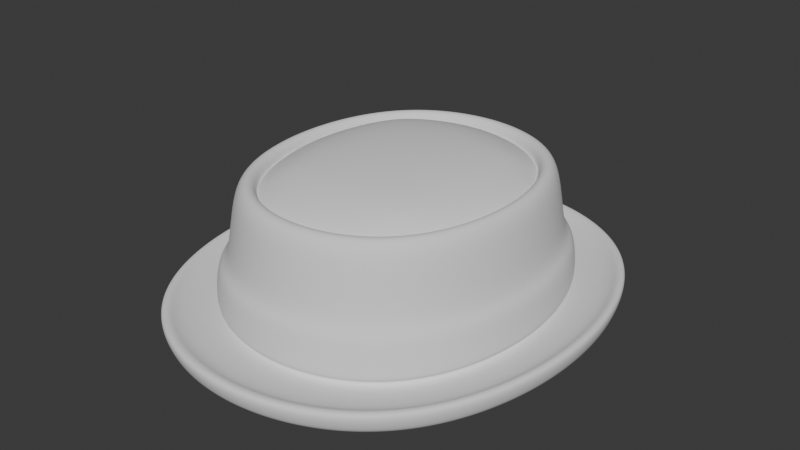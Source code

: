 # Source: PorkPie_HIGHPOLY.blend  (saved by Blender 4.3.34; exported with 4.5.12 LTS)
import bpy
from mathutils import Matrix  # noqa: F401  (used for matrix-valued properties, if any)

bpy.ops.wm.read_factory_settings(use_empty=True)
scene = bpy.context.scene
scene.name = 'Scene'

# ---- world
world_world = bpy.data.worlds.new('World'); scene.world = world_world
world_world.use_nodes = True; world_world.node_tree.nodes.clear()
_N = world_world.node_tree.nodes; _L = world_world.node_tree.links
n0 = _N.new('ShaderNodeOutputWorld'); n0.name = 'World Output'; n0.location = (300, 300)
n1 = _N.new('ShaderNodeBackground'); n1.name = 'Background'; n1.location = (10, 300)
n1.inputs[0].default_value = (0.05088, 0.05088, 0.05088, 1.0)
_L.new(n1.outputs[0], n0.inputs[0])
n0.is_active_output = True
world_world.color = (0.05088, 0.05088, 0.05088)
world_world.use_sun_shadow = False
world_world.sun_shadow_jitter_overblur = 0.0

# ---- meshes
me_porkpie_highpoly = bpy.data.meshes.new('PorkPie_HIGHPOLY')
me_porkpie_highpoly.from_pydata([(-0.06325, 0.07435, 0.006219), (-0.08711, -2.98e-08, 0.006219), (-0.08564, 0.02075, 0.006219), (-0.08112, 0.04064, 0.006219), (-0.07366, 0.05879, 0.006219), (-0.05001, 0.0866, 0.006219), (-0.03457, 0.09537, 0.006219), (-0.01765, 0.1006, 0.006219), (2.384e-07, 0.1024, 0.006219), (-0.06325, -0.07435, 0.006219), (-0.08561, -0.02075, 0.006219), (-0.08112, -0.04064, 0.006219), (-0.07366, -0.05879, 0.006219), (-0.05001, -0.0866, 0.006219), (-0.03457, -0.09537, 0.006219), (-0.01765, -0.1006, 0.006219), (2.384e-07, -0.1024, 0.006219), (0.06325, 0.07435, 0.006219), (0.08711, -2.98e-08, 0.006219), (0.08564, 0.02075, 0.006219), (0.08112, 0.04064, 0.006219), (0.07366, 0.05879, 0.006219), (0.05001, 0.0866, 0.006219), (0.03457, 0.09537, 0.006219), (0.01765, 0.1006, 0.006219), (0.06325, -0.07435, 0.006219), (0.08561, -0.02075, 0.006219), (0.08112, -0.04064, 0.006219), (0.07367, -0.05879, 0.006219), (0.05001, -0.0866, 0.006219), (0.03457, -0.09537, 0.006219), (0.01765, -0.1006, 0.006219), (-0.05854, 0.06881, 0.08361), (-0.08062, -2.98e-08, 0.08361), (-0.07926, 0.0192, 0.08361), (-0.07508, 0.03761, 0.08361), (-0.06818, 0.05441, 0.08361), (-0.04628, 0.08015, 0.08361), (-0.03199, 0.08826, 0.08361), (-0.01634, 0.09314, 0.08361), (2.384e-07, 0.09477, 0.08361), (-0.05854, -0.06881, 0.08361), (-0.07923, -0.0192, 0.08361), (-0.07508, -0.03761, 0.08361), (-0.06818, -0.05441, 0.08361), (-0.04628, -0.08015, 0.08361), (-0.03199, -0.08826, 0.08361), (-0.01634, -0.09314, 0.08361), (2.384e-07, -0.09477, 0.08361), (0.05854, 0.06881, 0.08361), (0.08062, -2.98e-08, 0.08361), (0.07926, 0.0192, 0.08361), (0.07508, 0.03761, 0.08361), (0.06818, 0.05441, 0.08361), (0.04629, 0.08015, 0.08361), (0.03199, 0.08826, 0.08361), (0.01634, 0.09314, 0.08361), (0.05854, -0.06881, 0.08361), (0.07923, -0.0192, 0.08361), (0.07508, -0.03761, 0.08361), (0.06818, -0.05441, 0.08361), (0.04629, -0.08015, 0.08361), (0.03199, -0.08826, 0.08361), (0.01634, -0.09314, 0.08361), (-0.05067, 0.05957, 0.08361), (-0.06979, -2.98e-08, 0.08361), (-0.06861, 0.01662, 0.08361), (-0.06499, 0.03256, 0.08361), (-0.05902, 0.0471, 0.08361), (-0.04007, 0.06938, 0.08361), (-0.02769, 0.0764, 0.08361), (-0.01414, 0.08063, 0.08361), (2.384e-07, 0.08204, 0.08361), (-0.05067, -0.05957, 0.08361), (-0.06859, -0.01662, 0.08361), (-0.06499, -0.03256, 0.08361), (-0.05902, -0.0471, 0.08361), (-0.04007, -0.06938, 0.08361), (-0.02769, -0.0764, 0.08361), (-0.01414, -0.08063, 0.08361), (2.384e-07, -0.08204, 0.08361), (0.05067, 0.05957, 0.08361), (0.06979, -2.98e-08, 0.08361), (0.06861, 0.01662, 0.08361), (0.06499, 0.03256, 0.08361), (0.05902, 0.0471, 0.08361), (0.04007, 0.06938, 0.08361), (0.02769, 0.0764, 0.08361), (0.01414, 0.08063, 0.08361), (0.05067, -0.05957, 0.08361), (0.06859, -0.01662, 0.08361), (0.06499, -0.03256, 0.08361), (0.05902, -0.0471, 0.08361), (0.04007, -0.06938, 0.08361), (0.02769, -0.0764, 0.08361), (0.01414, -0.08063, 0.08361), (-0.05067, 0.05957, 0.07427), (-0.06979, -2.98e-08, 0.07427), (-0.06861, 0.01662, 0.07427), (-0.06499, 0.03256, 0.07427), (-0.05902, 0.0471, 0.07427), (-0.04007, 0.06938, 0.07427), (-0.02769, 0.0764, 0.07427), (-0.01414, 0.08063, 0.07427), (2.384e-07, 0.08204, 0.07427), (-0.05067, -0.05957, 0.07427), (-0.06859, -0.01662, 0.07427), (-0.06499, -0.03256, 0.07427), (-0.05902, -0.0471, 0.07427), (-0.04007, -0.06938, 0.07427), (-0.02769, -0.0764, 0.07427), (-0.01414, -0.08063, 0.07427), (2.384e-07, -0.08204, 0.07427), (0.05067, 0.05957, 0.07427), (0.06979, -2.98e-08, 0.07427), (0.06861, 0.01662, 0.07427), (0.06499, 0.03256, 0.07427), (0.05902, 0.0471, 0.07427), (0.04007, 0.06938, 0.07427), (0.02769, 0.0764, 0.07427), (0.01414, 0.08063, 0.07427), (0.05067, -0.05957, 0.07427), (0.06859, -0.01662, 0.07427), (0.06499, -0.03256, 0.07427), (0.05902, -0.0471, 0.07427), (0.04007, -0.06938, 0.07427), (0.02769, -0.0764, 0.07427), (0.01414, -0.08063, 0.07427), (-0.04048, -0.04759, 0.08653), (-0.04048, 0.04759, 0.08653), (0.04048, -0.04759, 0.08653), (0.04048, 0.04759, 0.08653), (-0.04612, -0.02913, 0.08814), (-0.04905, -2.98e-08, 0.08904), (-0.04612, 0.02913, 0.08814), (-0.02478, 0.05422, 0.08814), (2.384e-07, 0.05766, 0.08904), (0.02478, 0.05422, 0.08814), (0.04612, 0.02913, 0.08814), (0.04905, -2.98e-08, 0.08904), (0.04612, -0.02913, 0.08814), (0.02478, -0.05422, 0.08814), (2.384e-07, -0.05766, 0.08904), (-0.02478, -0.05422, 0.08814), (0.02628, 0.0309, 0.09158), (2.384e-07, 0.03256, 0.09284), (-0.02628, 0.0309, 0.09158), (0.02769, -2.98e-08, 0.09284), (2.384e-07, -2.98e-08, 0.09421), (-0.02769, -2.98e-08, 0.09284), (0.02628, -0.0309, 0.09158), (2.384e-07, -0.03256, 0.09284), (-0.02628, -0.0309, 0.09158), (-0.04808, -0.05653, 0.08032), (-0.04808, 0.05653, 0.08032), (0.04808, 0.05653, 0.08032), (0.04808, -0.05653, 0.08032), (-0.06115, -0.03119, 0.08074), (-0.06559, -2.98e-08, 0.08109), (-0.06115, 0.03119, 0.08074), (-0.02653, 0.0719, 0.08074), (2.384e-07, 0.07711, 0.08109), (0.02653, 0.0719, 0.08074), (0.06116, 0.03119, 0.08074), (0.06559, -2.98e-08, 0.08109), (0.06116, -0.03119, 0.08074), (0.02653, -0.0719, 0.08074), (2.384e-07, -0.07711, 0.08109), (-0.02653, -0.0719, 0.08074), (0.02299, -0.1311, -5.96e-08), (0.04502, -0.1242, -5.96e-08), (0.06513, -0.1128, -5.96e-08), (0.09594, -0.07657, -5.96e-08), (0.1056, -0.05292, -5.96e-08), (0.1115, -0.02702, -5.96e-08), (0.08237, -0.09683, -5.96e-08), (0.02299, 0.1311, -5.96e-08), (0.04502, 0.1242, -5.96e-08), (0.06513, 0.1128, -5.96e-08), (0.09594, 0.07657, -5.96e-08), (0.1056, 0.05292, -5.96e-08), (0.1115, 0.02703, -7.451e-08), (0.1134, -2.98e-08, -5.96e-08), (0.08237, 0.09683, -5.96e-08), (2.384e-07, -0.1334, -5.96e-08), (-0.02299, -0.1311, -5.96e-08), (-0.04502, -0.1242, -5.96e-08), (-0.06513, -0.1128, -5.96e-08), (-0.09594, -0.07657, -5.96e-08), (-0.1056, -0.05292, -5.96e-08), (-0.1115, -0.02702, -5.96e-08), (-0.08237, -0.09683, -5.96e-08), (2.384e-07, 0.1334, -5.96e-08), (-0.02299, 0.1311, -5.96e-08), (-0.04502, 0.1242, -5.96e-08), (-0.06513, 0.1128, -5.96e-08), (-0.09594, 0.07657, -5.96e-08), (-0.1056, 0.05292, -5.96e-08), (-0.1115, 0.02703, -7.451e-08), (-0.1134, -2.98e-08, -5.96e-08), (-0.08237, 0.09683, -5.96e-08), (0.04366, -0.1205, 0.01142), (0.0223, -0.1271, 0.01142), (2.384e-07, -0.1293, 0.01142), (-0.0223, -0.1271, 0.01142), (-0.04366, -0.1205, 0.01142), (-0.06317, -0.1094, 0.01142), (-0.07989, -0.09392, 0.01142), (-0.09305, -0.07426, 0.01142), (-0.1025, -0.05133, 0.01142), (-0.1081, -0.02621, 0.01142), (-0.11, -2.98e-08, 0.01142), (-0.1082, 0.02621, 0.01142), (-0.1025, 0.05133, 0.01142), (-0.09305, 0.07426, 0.01142), (-0.07989, 0.09392, 0.01142), (-0.06317, 0.1094, 0.01142), (-0.04366, 0.1205, 0.01142), (-0.0223, 0.1271, 0.01142), (2.384e-07, 0.1293, 0.01142), (0.0223, 0.1271, 0.01142), (0.04366, 0.1205, 0.01142), (0.06317, 0.1094, 0.01142), (0.07989, 0.09392, 0.01142), (0.09305, 0.07426, 0.01142), (0.1025, 0.05133, 0.01142), (0.1082, 0.02621, 0.01142), (0.11, -2.98e-08, 0.01142), (0.1081, -0.02621, 0.01142), (0.1025, -0.05133, 0.01142), (0.09305, -0.07426, 0.01142), (0.07989, -0.09392, 0.01142), (0.06317, -0.1094, 0.01142), (0.02312, -0.1318, 0.01693), (0.04528, -0.1249, 0.01693), (0.06551, -0.1134, 0.01693), (0.09649, -0.07701, 0.01693), (0.1063, -0.05323, 0.01693), (0.1121, -0.02718, 0.01693), (0.08285, -0.09739, 0.01693), (0.02312, 0.1318, 0.01693), (0.04528, 0.1249, 0.01693), (0.06551, 0.1134, 0.01693), (0.09649, 0.07701, 0.01693), (0.1063, 0.05323, 0.01693), (0.1122, 0.02718, 0.01693), (0.1141, -2.98e-08, 0.01693), (0.08285, 0.09739, 0.01693), (2.384e-07, -0.1341, 0.01693), (-0.02312, -0.1318, 0.01693), (-0.04528, -0.1249, 0.01693), (-0.06551, -0.1134, 0.01693), (-0.09649, -0.07701, 0.01693), (-0.1063, -0.05323, 0.01693), (-0.1121, -0.02718, 0.01693), (-0.08285, -0.09739, 0.01693), (2.384e-07, 0.1341, 0.01693), (-0.02312, 0.1318, 0.01693), (-0.04528, 0.1249, 0.01693), (-0.06551, 0.1134, 0.01693), (-0.09649, 0.07701, 0.01693), (-0.1063, 0.05323, 0.01693), (-0.1122, 0.02718, 0.01693), (-0.1141, -2.98e-08, 0.01693), (-0.08285, 0.09739, 0.01693), (-0.08671, 0.1019, 0.01693), (-0.1194, -2.98e-08, 0.01693), (-0.1174, 0.02845, 0.01693), (-0.1112, 0.05571, 0.01693), (-0.101, 0.0806, 0.01693), (-0.06856, 0.1187, 0.01693), (-0.04739, 0.1307, 0.01693), (-0.0242, 0.138, 0.01693), (2.384e-07, 0.1404, 0.01693), (-0.08671, -0.1019, 0.01693), (-0.1174, -0.02845, 0.01693), (-0.1112, -0.05571, 0.01693), (-0.101, -0.0806, 0.01693), (-0.06856, -0.1187, 0.01693), (-0.04739, -0.1307, 0.01693), (-0.0242, -0.138, 0.01693), (2.384e-07, -0.1404, 0.01693), (0.08671, 0.1019, 0.01693), (0.1194, -2.98e-08, 0.01693), (0.1174, 0.02845, 0.01693), (0.1112, 0.05571, 0.01693), (0.101, 0.0806, 0.01693), (0.06856, 0.1187, 0.01693), (0.04739, 0.1307, 0.01693), (0.0242, 0.138, 0.01693), (0.08671, -0.1019, 0.01693), (0.1174, -0.02845, 0.01693), (0.1112, -0.05571, 0.01693), (0.101, -0.0806, 0.01693), (0.06856, -0.1187, 0.01693), (0.04739, -0.1307, 0.01693), (0.0242, -0.138, 0.01693), (-0.1157, -0.02804, 0.007918), (-0.1096, -0.05492, 0.007918), (-0.09956, -0.07946, 0.007918), (-0.08548, -0.1005, 0.007918), (-0.06759, -0.117, 0.007918), (-0.04672, -0.1289, 0.007918), (-0.02385, -0.136, 0.007918), (2.384e-07, -0.1384, 0.007918), (0.02386, -0.136, 0.007918), (0.04672, -0.1289, 0.007918), (0.06759, -0.117, 0.007918), (0.08548, -0.1005, 0.007918), (0.09956, -0.07946, 0.007918), (0.1096, -0.05492, 0.007918), (0.1157, -0.02804, 0.007918), (0.1177, -2.98e-08, 0.007918), (0.1157, 0.02805, 0.007918), (0.1096, 0.05492, 0.007918), (0.09956, 0.07946, 0.007918), (0.08548, 0.1005, 0.007918), (0.06759, 0.117, 0.007918), (0.04672, 0.1289, 0.007918), (0.02386, 0.136, 0.007918), (2.384e-07, 0.1384, 0.007918), (-0.02386, 0.136, 0.007918), (-0.04672, 0.1289, 0.007918), (-0.06759, 0.117, 0.007918), (-0.08548, 0.1005, 0.007918), (-0.09956, 0.07946, 0.007918), (-0.1096, 0.05492, 0.007918), (-0.1157, 0.02805, 0.007918), (-0.1177, -2.98e-08, 0.007918), (-0.05692, 0.06692, -5.96e-08), (-0.0784, -2.98e-08, -5.96e-08), (-0.07708, 0.01868, -5.96e-08), (-0.07301, 0.03657, -5.96e-08), (-0.0663, 0.05291, -5.96e-08), (-0.04501, 0.07794, -5.96e-08), (-0.03111, 0.08583, -5.96e-08), (-0.01589, 0.09058, -5.96e-08), (2.384e-07, 0.09216, -5.96e-08), (-0.05692, -0.06692, -5.96e-08), (-0.07705, -0.01868, -5.96e-08), (-0.07301, -0.03657, -5.96e-08), (-0.0663, -0.05291, -5.96e-08), (-0.04501, -0.07794, -5.96e-08), (-0.03111, -0.08583, -5.96e-08), (-0.01589, -0.09058, -5.96e-08), (2.384e-07, -0.09216, -5.96e-08), (0.05692, 0.06692, -5.96e-08), (0.0784, -2.98e-08, -5.96e-08), (0.07708, 0.01868, -5.96e-08), (0.07301, 0.03657, -5.96e-08), (0.0663, 0.05291, -5.96e-08), (0.04501, 0.07794, -5.96e-08), (0.03111, 0.08583, -5.96e-08), (0.01589, 0.09058, -5.96e-08), (0.05692, -0.06692, -5.96e-08), (0.07705, -0.01868, -5.96e-08), (0.07301, -0.03657, -5.96e-08), (0.0663, -0.05291, -5.96e-08), (0.04501, -0.07794, -5.96e-08), (0.03111, -0.08583, -5.96e-08), (0.01589, -0.09058, -5.96e-08), (0.03702, 0.1009, 0.0128), (0.03615, 0.09852, 0.03918), (-0.09329, -5.037e-06, 0.01269), (-0.09108, -5.037e-06, 0.03908), (0.01888, 0.1066, 0.01281), (0.01843, 0.104, 0.03918), (2.384e-07, 0.1059, 0.03918), (2.384e-07, 0.1085, 0.01281), (-0.09173, -0.02161, 0.01269), (-0.08955, -0.02108, 0.03908), (0.06796, 0.07827, 0.01276), (0.06636, 0.07637, 0.03914), (0.0524, 0.08929, 0.03916), (0.05366, 0.0915, 0.01279), (-0.08703, -0.04242, 0.01271), (-0.08497, -0.04138, 0.03909), (0.09108, -5.037e-06, 0.03908), (0.09329, -4.798e-06, 0.01269), (-0.07913, -0.06161, 0.01273), (-0.07727, -0.0601, 0.03912), (-0.06636, -0.07637, 0.03914), (-0.06796, -0.07827, 0.01276), (0.08955, -0.02108, 0.03908), (0.09173, -0.02161, 0.01269), (-0.05366, -0.0915, 0.01279), (-0.0524, -0.08929, 0.03916), (-0.03615, -0.09852, 0.03918), (-0.03702, -0.1009, 0.0128), (0.07913, -0.06161, 0.01273), (0.07727, -0.0601, 0.03912), (0.08497, -0.04138, 0.03909), (0.08703, -0.04242, 0.01271), (-0.03437, -0.09483, 0.01203), (-0.0335, -0.09241, 0.0384), (-0.0171, -0.09752, 0.0384), (-0.01755, -0.1001, 0.01203), (-0.08516, 0.02063, 0.01202), (-0.08298, 0.02011, 0.03841), (-0.08441, -2.98e-08, 0.03841), (-0.08662, -2.98e-08, 0.01202), (0.0629, -0.07394, 0.01203), (0.06129, -0.07205, 0.03841), (0.07138, -0.05697, 0.03841), (0.07325, -0.05846, 0.01203), (2.384e-07, -0.09923, 0.0384), (2.384e-07, -0.1018, 0.01203), (-0.08067, 0.04041, 0.01202), (-0.07861, 0.03938, 0.03841), (0.03437, -0.09483, 0.01203), (0.0335, -0.09241, 0.0384), (0.04846, -0.08391, 0.0384), (0.04973, -0.08611, 0.01203), (-0.0629, -0.07394, 0.01203), (-0.06129, -0.07205, 0.03841), (-0.04846, -0.08391, 0.0384), (-0.04973, -0.08611, 0.01203), (-0.07325, 0.05846, 0.01203), (-0.07138, 0.05697, 0.03841), (0.01755, -0.1001, 0.01203), (0.0171, -0.09752, 0.0384), (0.08662, -2.98e-08, 0.01202), (0.08441, -2.98e-08, 0.03841), (0.08299, 0.02011, 0.03841), (0.08516, 0.02063, 0.01202), (-0.0629, 0.07394, 0.01203), (-0.06129, 0.07205, 0.03841), (0.07861, 0.03938, 0.03841), (0.08067, 0.04041, 0.01202), (-0.03437, 0.09483, 0.01203), (-0.0335, 0.09241, 0.0384), (-0.04846, 0.08391, 0.0384), (-0.04973, 0.08611, 0.01203), (0.07138, 0.05697, 0.03841), (0.07325, 0.05846, 0.01203), (-0.01755, 0.1001, 0.01203), (-0.0171, 0.09752, 0.0384), (0.06129, 0.07205, 0.03841), (0.0629, 0.07394, 0.01203), (2.384e-07, 0.1018, 0.01203), (2.384e-07, 0.09923, 0.0384), (0.04973, 0.08611, 0.01203), (0.04846, 0.08391, 0.0384), (0.0335, 0.09241, 0.0384), (0.03437, 0.09483, 0.01203), (0.0171, 0.09752, 0.0384), (0.01755, 0.1001, 0.01203), (-0.08296, -0.02011, 0.03841), (-0.08513, -0.02063, 0.01202), (-0.07861, -0.03938, 0.03841), (-0.08067, -0.04041, 0.01202), (-0.07138, -0.05697, 0.03841), (-0.07325, -0.05846, 0.01203), (0.08513, -0.02063, 0.01202), (0.08296, -0.02011, 0.03841), (0.08067, -0.04041, 0.01202), (0.07861, -0.03938, 0.03841), (-0.06796, 0.07827, 0.01276), (-0.06636, 0.07637, 0.03914), (-0.0524, 0.08929, 0.03916), (-0.05366, 0.09149, 0.01279), (-0.01888, 0.1066, 0.01281), (-0.01843, 0.104, 0.03918), (0.07727, 0.0601, 0.03912), (0.07913, 0.06161, 0.01273), (-0.03702, 0.1009, 0.0128), (-0.03615, 0.09852, 0.03918), (0.08497, 0.04138, 0.03909), (0.08703, 0.04243, 0.01271), (0.06796, -0.07827, 0.01276), (0.06636, -0.07637, 0.03914), (0.0524, -0.08929, 0.03916), (0.05366, -0.0915, 0.01279), (0.08958, 0.02108, 0.03908), (0.09176, 0.02161, 0.01269), (0.01888, -0.1066, 0.01281), (0.01843, -0.104, 0.03918), (2.384e-07, -0.1059, 0.03918), (2.384e-07, -0.1085, 0.01281), (-0.07913, 0.06161, 0.01273), (-0.07727, 0.0601, 0.03912), (0.03702, -0.1009, 0.0128), (0.03615, -0.09852, 0.03918), (-0.08703, 0.04243, 0.01271), (-0.08497, 0.04138, 0.03909), (-0.09176, 0.02161, 0.01269), (-0.08958, 0.02108, 0.03908), (-0.01843, -0.104, 0.03918), (-0.01888, -0.1066, 0.01281), (-0.04674, 0.05702, 0.06731), (-0.06481, 6.133e-06, 0.06731), (-0.06367, 0.01621, 0.06731), (-0.06017, 0.03162, 0.06731), (-0.05448, 0.04546, 0.06731), (-0.03705, 0.06599, 0.06731), (-0.0257, 0.07243, 0.06731), (-0.01316, 0.07634, 0.06731), (2.384e-07, 0.07766, 0.06731), (-0.04674, -0.05702, 0.06731), (-0.06364, -0.01621, 0.06731), (-0.06016, -0.03163, 0.06731), (-0.05448, -0.04546, 0.06731), (-0.03705, -0.06599, 0.06731), (-0.0257, -0.07243, 0.06731), (-0.01316, -0.07634, 0.06731), (2.384e-07, -0.07766, 0.06731), (0.04675, 0.05702, 0.06731), (0.06481, 6.076e-06, 0.06731), (0.06367, 0.01621, 0.06731), (0.06017, 0.03162, 0.06731), (0.05448, 0.04546, 0.06731), (0.03706, 0.06599, 0.06731), (0.0257, 0.07243, 0.06731), (0.01316, 0.07634, 0.06731), (0.04675, -0.05702, 0.06731), (0.06364, -0.01621, 0.06731), (0.06016, -0.03163, 0.06731), (0.05448, -0.04546, 0.06731), (0.03706, -0.06599, 0.06731), (0.0257, -0.07243, 0.06731), (0.01316, -0.07634, 0.06731), (4.768e-07, -8.824e-08, 0.06731), (-0.07326, -3.365e-08, 0.06731), (-0.07202, 0.01745, 0.06731), (-0.06823, 0.03418, 0.06731), (-0.06195, 0.04945, 0.06731), (-0.05319, 0.06253, 0.06731), (-0.04206, 0.07283, 0.06731), (-0.02907, 0.0802, 0.06731), (-0.01484, 0.08464, 0.06731), (2.384e-07, 0.08612, 0.06731), (-0.072, -0.01745, 0.06731), (-0.06823, -0.03418, 0.06731), (-0.06195, -0.04945, 0.06731), (-0.05319, -0.06253, 0.06731), (-0.02907, -0.08021, 0.06731), (-0.04206, -0.07283, 0.06731), (-0.01484, -0.08464, 0.06731), (2.384e-07, -0.08612, 0.06731), (0.07202, 0.01745, 0.06731), (0.07326, -3.365e-08, 0.06731), (0.06823, 0.03418, 0.06731), (0.06195, 0.04945, 0.06731), (0.05319, 0.06253, 0.06731), (0.02907, 0.0802, 0.06731), (0.04206, 0.07283, 0.06731), (0.01485, 0.08464, 0.06731), (0.072, -0.01745, 0.06731), (0.06823, -0.03418, 0.06731), (0.06195, -0.04945, 0.06731), (0.05319, -0.06253, 0.06731), (0.04206, -0.07283, 0.06731), (0.02907, -0.08021, 0.06731), (0.01485, -0.08464, 0.06731)], [], [(395, 405, 48, 47), (399, 447, 42, 33), (403, 456, 59, 60), (15, 16, 406, 396), (3, 2, 397, 407), (9, 13, 416, 413), (0, 4, 417, 425), (30, 29, 412, 409), (31, 30, 409, 419), (423, 427, 52, 51), (18, 19, 424, 421), (16, 31, 419, 406), (19, 20, 428, 424), (433, 437, 49, 53), (29, 25, 401, 412), (20, 21, 434, 428), (7, 6, 429, 435), (21, 17, 438, 434), (437, 442, 54, 49), (443, 445, 56, 55), (427, 433, 53, 52), (23, 24, 446, 444), (1, 10, 448, 400), (22, 23, 444, 441), (10, 11, 450, 448), (17, 22, 441, 438), (11, 12, 452, 450), (26, 18, 421, 453), (12, 9, 413, 452), (391, 390, 389, 392), (13, 14, 393, 416), (28, 27, 455, 404), (53, 49, 81, 85), (40, 39, 71, 72), (54, 55, 87, 86), (37, 32, 64, 69), (55, 56, 88, 87), (33, 42, 74, 65), (56, 40, 72, 88), (42, 43, 75, 74), (49, 54, 86, 81), (43, 44, 76, 75), (58, 50, 82, 90), (44, 41, 73, 76), (59, 58, 90, 91), (45, 46, 78, 77), (60, 59, 91, 92), (46, 47, 79, 78), (34, 33, 65, 66), (57, 60, 92, 89), (47, 48, 80, 79), (35, 34, 66, 67), (62, 61, 93, 94), (41, 45, 77, 73), (36, 35, 67, 68), (63, 62, 94, 95), (50, 51, 83, 82), (32, 36, 68, 64), (48, 63, 95, 80), (51, 52, 84, 83), (38, 37, 69, 70), (61, 57, 89, 93), (52, 53, 85, 84), (39, 38, 70, 71), (74, 75, 107, 106), (81, 86, 118, 113), (75, 76, 108, 107), (90, 82, 114, 122), (76, 73, 105, 108), (91, 90, 122, 123), (77, 78, 110, 109), (92, 91, 123, 124), (78, 79, 111, 110), (66, 65, 97, 98), (89, 92, 124, 121), (79, 80, 112, 111), (67, 66, 98, 99), (94, 93, 125, 126), (73, 77, 109, 105), (68, 67, 99, 100), (95, 94, 126, 127), (82, 83, 115, 114), (64, 68, 100, 96), (80, 95, 127, 112), (83, 84, 116, 115), (70, 69, 101, 102), (93, 89, 121, 125), (84, 85, 117, 116), (71, 70, 102, 103), (85, 81, 113, 117), (72, 71, 103, 104), (86, 87, 119, 118), (69, 64, 96, 101), (87, 88, 120, 119), (65, 74, 106, 97), (88, 72, 104, 120), (158, 133, 134, 159), (159, 134, 129, 154), (157, 153, 128, 132), (135, 136, 161, 160), (162, 137, 131, 155), (161, 136, 137, 162), (129, 135, 160, 154), (138, 139, 164, 163), (165, 140, 130, 156), (164, 139, 140, 165), (131, 138, 163, 155), (141, 142, 167, 166), (168, 143, 128, 153), (167, 142, 143, 168), (130, 141, 166, 156), (135, 146, 145, 136), (144, 145, 148, 147), (145, 146, 149, 148), (138, 144, 147, 139), (147, 148, 151, 150), (148, 149, 152, 151), (139, 147, 150, 140), (135, 129, 134, 146), (152, 132, 128, 143), (140, 150, 141, 130), (137, 144, 138, 131), (151, 152, 143, 142), (150, 151, 142, 141), (149, 133, 132, 152), (146, 134, 133, 149), (136, 145, 144, 137), (0, 5, 216, 215), (4, 0, 215, 214), (3, 4, 214, 213), (2, 3, 213, 212), (1, 2, 212, 211), (10, 1, 211, 210), (11, 10, 210, 209), (12, 11, 209, 208), (9, 12, 208, 207), (13, 9, 207, 206), (14, 13, 206, 205), (15, 14, 205, 204), (16, 15, 204, 203), (31, 16, 203, 202), (30, 31, 202, 201), (218, 217, 6, 7), (232, 201, 234, 235), (231, 232, 235, 239), (230, 231, 239, 236), (229, 230, 236, 237), (228, 229, 237, 238), (227, 228, 238, 246), (226, 227, 246, 245), (225, 226, 245, 244), (224, 225, 244, 243), (223, 224, 243, 247), (222, 223, 247, 242), (221, 222, 242, 241), (220, 221, 241, 240), (219, 220, 240, 256), (218, 219, 256, 257), (217, 218, 257, 258), (216, 217, 258, 259), (215, 216, 259, 264), (214, 215, 264, 260), (213, 214, 260, 261), (212, 213, 261, 262), (211, 212, 262, 263), (210, 211, 263, 254), (209, 210, 254, 253), (208, 209, 253, 252), (207, 208, 252, 255), (206, 207, 255, 251), (205, 206, 251, 250), (204, 205, 250, 249), (203, 204, 249, 248), (202, 203, 248, 233), (201, 202, 233, 234), (274, 255, 252, 277), (283, 246, 238, 291), (277, 252, 253, 276), (287, 242, 247, 282), (276, 253, 254, 275), (273, 256, 240, 289), (275, 254, 263, 266), (289, 240, 241, 288), (265, 264, 259, 270), (288, 241, 242, 287), (272, 257, 256, 273), (282, 247, 243, 286), (271, 258, 257, 272), (286, 243, 244, 285), (290, 239, 235, 294), (270, 259, 258, 271), (285, 244, 245, 284), (296, 233, 248, 281), (269, 260, 264, 265), (284, 245, 246, 283), (295, 234, 233, 296), (268, 261, 260, 269), (278, 251, 255, 274), (294, 235, 234, 295), (267, 262, 261, 268), (281, 248, 249, 280), (293, 236, 239, 290), (266, 263, 262, 267), (280, 249, 250, 279), (292, 237, 236, 293), (279, 250, 251, 278), (291, 238, 237, 292), (219, 218, 7, 8), (220, 219, 8, 24), (221, 220, 24, 23), (222, 221, 23, 22), (223, 222, 22, 17), (224, 223, 17, 21), (225, 224, 21, 20), (226, 225, 20, 19), (227, 226, 19, 18), (228, 227, 18, 26), (229, 228, 26, 27), (230, 229, 27, 28), (231, 230, 28, 25), (232, 231, 25, 29), (201, 232, 29, 30), (297, 298, 276, 275), (298, 299, 277, 276), (299, 300, 274, 277), (300, 301, 278, 274), (301, 302, 279, 278), (302, 303, 280, 279), (303, 304, 281, 280), (304, 305, 296, 281), (305, 306, 295, 296), (306, 307, 294, 295), (307, 308, 290, 294), (308, 309, 293, 290), (309, 310, 292, 293), (310, 311, 291, 292), (311, 312, 283, 291), (312, 313, 284, 283), (313, 314, 285, 284), (314, 315, 286, 285), (315, 316, 282, 286), (316, 317, 287, 282), (317, 318, 288, 287), (318, 319, 289, 288), (319, 320, 273, 289), (320, 321, 272, 273), (321, 322, 271, 272), (322, 323, 270, 271), (323, 324, 265, 270), (324, 325, 269, 265), (325, 326, 268, 269), (326, 327, 267, 268), (327, 328, 266, 267), (328, 297, 275, 266), (199, 190, 297, 328), (198, 199, 328, 327), (197, 198, 327, 326), (196, 197, 326, 325), (200, 196, 325, 324), (195, 200, 324, 323), (194, 195, 323, 322), (193, 194, 322, 321), (192, 193, 321, 320), (176, 192, 320, 319), (177, 176, 319, 318), (178, 177, 318, 317), (183, 178, 317, 316), (179, 183, 316, 315), (180, 179, 315, 314), (181, 180, 314, 313), (182, 181, 313, 312), (174, 182, 312, 311), (173, 174, 311, 310), (172, 173, 310, 309), (175, 172, 309, 308), (171, 175, 308, 307), (170, 171, 307, 306), (169, 170, 306, 305), (184, 169, 305, 304), (185, 184, 304, 303), (186, 185, 303, 302), (187, 186, 302, 301), (191, 187, 301, 300), (188, 191, 300, 299), (189, 188, 299, 298), (190, 189, 298, 297), (190, 339, 340, 189), (189, 340, 341, 188), (188, 341, 338, 191), (191, 338, 342, 187), (187, 342, 343, 186), (186, 343, 344, 185), (185, 344, 345, 184), (184, 345, 360, 169), (169, 360, 359, 170), (170, 359, 358, 171), (171, 358, 354, 175), (175, 354, 357, 172), (172, 357, 356, 173), (173, 356, 355, 174), (174, 355, 347, 182), (182, 347, 348, 181), (181, 348, 349, 180), (180, 349, 350, 179), (179, 350, 346, 183), (183, 346, 351, 178), (178, 351, 352, 177), (177, 352, 353, 176), (176, 353, 337, 192), (192, 337, 336, 193), (193, 336, 335, 194), (194, 335, 334, 195), (195, 334, 329, 200), (200, 329, 333, 196), (196, 333, 332, 197), (197, 332, 331, 198), (198, 331, 330, 199), (199, 330, 339, 190), (405, 420, 63, 48), (394, 395, 47, 46), (456, 454, 58, 59), (414, 415, 45, 41), (422, 423, 51, 50), (27, 26, 453, 455), (24, 8, 439, 446), (449, 451, 44, 43), (445, 440, 40, 56), (25, 28, 404, 401), (447, 449, 43, 42), (431, 426, 32, 37), (442, 443, 55, 54), (440, 436, 39, 40), (8, 7, 435, 439), (430, 431, 37, 38), (6, 5, 432, 429), (402, 403, 60, 57), (436, 430, 38, 39), (5, 0, 425, 432), (4, 3, 407, 417), (426, 418, 36, 32), (454, 422, 50, 58), (410, 411, 61, 62), (418, 408, 35, 36), (451, 414, 41, 44), (420, 410, 62, 63), (398, 399, 33, 34), (2, 1, 400, 397), (411, 402, 57, 61), (408, 398, 34, 35), (415, 394, 46, 45), (430, 436, 462, 466), (438, 441, 374, 371), (419, 409, 481, 475), (434, 438, 371, 464), (410, 420, 476, 482), (442, 437, 372, 373), (437, 433, 463, 372), (421, 424, 474, 378), (450, 452, 379, 375), (439, 435, 461, 368), (423, 422, 377, 473), (436, 440, 367, 462), (425, 417, 479, 457), (451, 449, 376, 380), (418, 426, 458, 480), (453, 421, 378, 384), (441, 444, 361, 374), (393, 396, 488, 388), (422, 454, 383, 377), (443, 442, 373, 362), (406, 419, 475, 478), (395, 394, 387, 487), (432, 425, 457, 460), (397, 400, 363, 485), (452, 413, 382, 379), (420, 405, 477, 476), (399, 398, 486, 364), (426, 431, 459, 458), (401, 404, 389, 469), (414, 451, 380, 381), (424, 428, 468, 474), (403, 402, 470, 390), (14, 15, 396, 393), (387, 386, 385, 388), (383, 391, 392, 384), (381, 380, 379, 382), (377, 383, 384, 378), (380, 376, 375, 379), (373, 372, 371, 374), (376, 370, 369, 375), (367, 366, 365, 368), (370, 364, 363, 369), (366, 362, 361, 365), (458, 459, 460, 457), (362, 373, 374, 361), (462, 367, 368, 461), (372, 463, 464, 371), (466, 462, 461, 465), (463, 467, 468, 464), (470, 471, 472, 469), (459, 466, 465, 460), (467, 473, 474, 468), (476, 477, 478, 475), (480, 458, 457, 479), (473, 377, 378, 474), (482, 476, 475, 481), (484, 480, 479, 483), (386, 381, 382, 385), (471, 482, 481, 472), (486, 484, 483, 485), (477, 487, 488, 478), (390, 470, 469, 389), (364, 486, 485, 363), (487, 387, 388, 488), (449, 447, 370, 376), (408, 418, 480, 484), (435, 429, 465, 461), (417, 407, 483, 479), (433, 427, 467, 463), (448, 450, 375, 369), (456, 403, 390, 391), (415, 414, 381, 386), (413, 416, 385, 382), (428, 434, 464, 468), (440, 445, 366, 367), (404, 455, 392, 389), (411, 410, 482, 471), (409, 412, 472, 481), (402, 411, 471, 470), (446, 439, 368, 365), (394, 415, 386, 387), (447, 399, 364, 370), (398, 408, 484, 486), (412, 401, 469, 472), (416, 393, 388, 385), (407, 397, 485, 483), (431, 430, 466, 459), (400, 448, 369, 363), (405, 395, 487, 477), (429, 432, 460, 465), (445, 443, 362, 366), (454, 456, 391, 383), (427, 423, 473, 467), (455, 453, 384, 392), (396, 406, 478, 488), (444, 446, 365, 361), (5, 6, 217, 216), (132, 133, 158, 157), (97, 158, 98), (98, 159, 99), (159, 100, 99), (100, 154, 96), (154, 101, 96), (101, 160, 102), (160, 103, 102), (103, 161, 104), (104, 161, 120), (120, 162, 119), (119, 162, 118), (118, 155, 113), (113, 155, 117), (117, 163, 116), (116, 163, 115), (115, 164, 114), (164, 122, 114), (122, 165, 123), (165, 124, 123), (124, 156, 121), (156, 125, 121), (125, 166, 126), (166, 127, 126), (127, 167, 112), (112, 167, 111), (111, 168, 110), (110, 168, 109), (109, 153, 105), (105, 153, 108), (108, 157, 107), (107, 157, 106), (157, 158, 106), (98, 158, 159), (159, 154, 100), (154, 160, 101), (160, 161, 103), (120, 161, 162), (118, 162, 155), (117, 155, 163), (115, 163, 164), (164, 165, 122), (165, 156, 124), (156, 166, 125), (166, 167, 127), (111, 167, 168), (109, 168, 153), (108, 153, 157), (158, 97, 106), (331, 332, 524, 523), (358, 359, 552, 551), (342, 338, 534, 536), (332, 333, 525, 524), (359, 360, 553, 552), (348, 347, 540, 539), (333, 329, 526, 525), (360, 345, 538, 553), (349, 348, 539, 541), (334, 335, 528, 527), (354, 358, 551, 550), (350, 349, 541, 542), (335, 336, 529, 528), (346, 350, 542, 543), (336, 337, 530, 529), (352, 351, 545, 544), (329, 334, 527, 526), (353, 352, 544, 546), (339, 330, 522, 531), (337, 353, 546, 530), (340, 339, 531, 532), (351, 346, 543, 545), (341, 340, 532, 533), (347, 355, 547, 540), (338, 341, 533, 534), (355, 356, 548, 547), (343, 342, 536, 535), (356, 357, 549, 548), (344, 343, 535, 537), (330, 331, 523, 522), (357, 354, 550, 549), (345, 344, 537, 538), (509, 508, 521), (494, 495, 521), (514, 518, 521), (510, 509, 521), (495, 496, 521), (506, 510, 521), (496, 497, 521), (512, 511, 521), (489, 494, 521), (513, 512, 521), (499, 490, 521), (497, 513, 521), (500, 499, 521), (511, 506, 521), (501, 500, 521), (507, 515, 521), (498, 501, 521), (515, 516, 521), (503, 502, 521), (516, 517, 521), (504, 503, 521), (490, 491, 521), (517, 514, 521), (505, 504, 521), (491, 492, 521), (518, 519, 521), (502, 498, 521), (492, 493, 521), (519, 520, 521), (508, 507, 521), (493, 489, 521), (520, 505, 521), (491, 490, 522, 523), (492, 491, 523, 524), (493, 492, 524, 525), (489, 493, 525, 526), (495, 494, 527, 528), (496, 495, 528, 529), (497, 496, 529, 530), (494, 489, 526, 527), (490, 499, 531, 522), (499, 500, 532, 531), (500, 501, 533, 532), (501, 498, 534, 533), (502, 503, 535, 536), (503, 504, 537, 535), (504, 505, 538, 537), (498, 502, 536, 534), (507, 508, 539, 540), (508, 509, 541, 539), (509, 510, 542, 541), (510, 506, 543, 542), (511, 512, 544, 545), (512, 513, 546, 544), (513, 497, 530, 546), (506, 511, 545, 543), (515, 507, 540, 547), (516, 515, 547, 548), (517, 516, 548, 549), (514, 517, 549, 550), (519, 518, 551, 552), (520, 519, 552, 553), (505, 520, 553, 538), (518, 514, 550, 551)])
me_porkpie_highpoly.polygons.foreach_set('use_smooth', [True] * 592)
_uv = me_porkpie_highpoly.uv_layers.new(name='UVMap')
_uv.uv.foreach_set('vector', [0.3732, 0.4092, 0.3732, 0.3895, 0.4215, 0.3895, 0.4215, 0.4092, 0.3732, 0.5567, 0.3732, 0.5337, 0.4215, 0.5337, 0.4215, 0.5567, 0.3732, 0.2896, 0.3732, 0.2679, 0.4215, 0.2679, 0.4215, 0.2896, 0.3775, 0.3786, 0.3775, 0.3993, 0.3712, 0.3993, 0.3712, 0.3786, 0.3775, 0.1762, 0.3775, 0.1998, 0.3712, 0.1998, 0.3712, 0.1762, 0.3775, 0.3163, 0.3775, 0.3373, 0.3712, 0.3373, 0.3712, 0.3163, 0.3775, 0.1316, 0.3775, 0.1534, 0.3712, 0.1534, 0.3712, 0.1316, 0.3775, 0.4405, 0.3775, 0.4612, 0.3712, 0.4612, 0.3712, 0.4405, 0.3775, 0.4199, 0.3775, 0.4405, 0.3712, 0.4405, 0.3712, 0.4199, 0.3732, 0.1994, 0.3732, 0.1768, 0.4215, 0.1768, 0.4215, 0.1994, 0.3775, 0.5746, 0.3775, 0.5987, 0.3712, 0.5987, 0.3712, 0.5746, 0.3775, 0.3993, 0.3775, 0.4199, 0.3712, 0.4199, 0.3712, 0.3993, 0.3775, 0.5987, 0.3775, 0.6223, 0.3712, 0.6223, 0.3712, 0.5987, 0.3732, 0.1551, 0.3732, 0.1343, 0.4215, 0.1343, 0.4215, 0.1551, 0.3775, 0.4612, 0.3775, 0.4822, 0.3712, 0.4822, 0.3712, 0.4612, 0.3775, 0.6223, 0.3775, 0.6451, 0.3712, 0.6451, 0.3712, 0.6223, 0.3775, 0.06929, 0.3775, 0.08991, 0.3712, 0.08991, 0.3712, 0.06929, 0.3775, 0.6451, 0.3775, 0.6669, 0.3712, 0.6669, 0.3712, 0.6451, 0.3732, 0.1343, 0.3732, 0.1142, 0.4215, 0.1142, 0.4215, 0.1343, 0.3732, 0.09452, 0.3732, 0.07486, 0.4215, 0.07486, 0.4215, 0.09452, 0.3732, 0.1768, 0.3732, 0.1551, 0.4215, 0.1551, 0.4215, 0.1768, 0.3775, 0.7086, 0.3775, 0.7292, 0.3712, 0.7292, 0.3712, 0.7086, 0.3775, 0.224, 0.3775, 0.2481, 0.3712, 0.2481, 0.3712, 0.224, 0.3775, 0.6879, 0.3775, 0.7086, 0.3712, 0.7086, 0.3712, 0.6879, 0.3775, 0.2481, 0.3775, 0.2717, 0.3712, 0.2717, 0.3712, 0.2481, 0.3775, 0.6669, 0.3775, 0.6879, 0.3712, 0.6879, 0.3712, 0.6669, 0.3775, 0.2717, 0.3775, 0.2945, 0.3712, 0.2945, 0.3712, 0.2717, 0.3775, 0.5505, 0.3775, 0.5746, 0.3712, 0.5746, 0.3712, 0.5505, 0.3775, 0.2945, 0.3775, 0.3163, 0.3712, 0.3163, 0.3712, 0.2945, 0.2863, 0.5537, 0.2863, 0.5299, 0.315, 0.5299, 0.315, 0.5537, 0.3775, 0.3373, 0.3775, 0.358, 0.3712, 0.358, 0.3712, 0.3373, 0.3775, 0.504, 0.3775, 0.5268, 0.3712, 0.5268, 0.3712, 0.504, 0.5666, 0.1535, 0.5666, 0.1349, 0.5806, 0.1349, 0.5806, 0.1535, 0.5666, 0.6602, 0.5666, 0.6427, 0.5806, 0.6427, 0.5806, 0.6602, 0.5666, 0.1171, 0.5666, 0.09953, 0.5806, 0.09953, 0.5806, 0.1171, 0.5666, 0.6076, 0.5666, 0.5897, 0.5806, 0.5897, 0.5806, 0.6076, 0.5666, 0.09953, 0.5666, 0.082, 0.5806, 0.082, 0.5806, 0.09953, 0.5666, 0.5113, 0.5666, 0.4908, 0.5806, 0.4908, 0.5806, 0.5113, 0.5666, 0.082, 0.5666, 0.06447, 0.5806, 0.06447, 0.5806, 0.082, 0.5666, 0.4908, 0.5666, 0.4707, 0.5806, 0.4707, 0.5806, 0.4908, 0.5666, 0.1349, 0.5666, 0.1171, 0.5806, 0.1171, 0.5806, 0.1349, 0.5666, 0.4707, 0.5666, 0.4513, 0.5806, 0.4513, 0.5806, 0.4707, 0.5666, 0.2339, 0.5666, 0.2134, 0.5806, 0.2134, 0.5806, 0.2339, 0.5666, 0.4513, 0.5666, 0.4328, 0.5806, 0.4328, 0.5806, 0.4513, 0.5666, 0.254, 0.5666, 0.2339, 0.5806, 0.2339, 0.5806, 0.254, 0.5666, 0.415, 0.5666, 0.3974, 0.5806, 0.3974, 0.5806, 0.415, 0.5666, 0.2734, 0.5666, 0.254, 0.5806, 0.254, 0.5806, 0.2734, 0.5666, 0.3974, 0.5666, 0.3799, 0.5806, 0.3799, 0.5806, 0.3974, 0.5666, 0.5318, 0.5666, 0.5113, 0.5806, 0.5113, 0.5806, 0.5318, 0.5666, 0.2919, 0.5666, 0.2734, 0.5806, 0.2734, 0.5806, 0.2919, 0.5666, 0.3799, 0.5666, 0.3623, 0.5806, 0.3623, 0.5806, 0.3799, 0.5666, 0.5519, 0.5666, 0.5318, 0.5806, 0.5318, 0.5806, 0.5519, 0.5666, 0.3273, 0.5666, 0.3097, 0.5806, 0.3097, 0.5806, 0.3273, 0.5666, 0.4328, 0.5666, 0.415, 0.5806, 0.415, 0.5806, 0.4328, 0.5666, 0.5712, 0.5666, 0.5519, 0.5806, 0.5519, 0.5806, 0.5712, 0.5666, 0.3448, 0.5666, 0.3273, 0.5806, 0.3273, 0.5806, 0.3448, 0.5666, 0.2134, 0.5666, 0.1929, 0.5806, 0.1929, 0.5806, 0.2134, 0.5666, 0.5897, 0.5666, 0.5712, 0.5806, 0.5712, 0.5806, 0.5897, 0.5666, 0.3623, 0.5666, 0.3448, 0.5806, 0.3448, 0.5806, 0.3623, 0.5666, 0.1929, 0.5666, 0.1728, 0.5806, 0.1728, 0.5806, 0.1929, 0.5666, 0.6252, 0.5666, 0.6076, 0.5806, 0.6076, 0.5806, 0.6252, 0.5666, 0.3097, 0.5666, 0.2919, 0.5806, 0.2919, 0.5806, 0.3097, 0.5666, 0.1728, 0.5666, 0.1535, 0.5806, 0.1535, 0.5806, 0.1728, 0.5666, 0.6427, 0.5666, 0.6252, 0.5806, 0.6252, 0.5806, 0.6427, 0.5869, 0.4667, 0.5869, 0.4476, 0.5969, 0.4476, 0.5969, 0.4667, 0.5869, 0.1297, 0.5869, 0.1128, 0.5969, 0.1128, 0.5969, 0.1297, 0.5869, 0.4476, 0.5869, 0.4293, 0.5969, 0.4293, 0.5969, 0.4476, 0.5869, 0.2234, 0.5869, 0.204, 0.5969, 0.204, 0.5969, 0.2234, 0.5869, 0.4293, 0.5869, 0.4118, 0.5969, 0.4118, 0.5969, 0.4293, 0.5869, 0.2424, 0.5869, 0.2234, 0.5969, 0.2234, 0.5969, 0.2424, 0.5869, 0.3949, 0.5869, 0.3782, 0.5969, 0.3782, 0.5969, 0.3949, 0.5869, 0.2608, 0.5869, 0.2424, 0.5969, 0.2424, 0.5969, 0.2608, 0.5869, 0.3782, 0.5869, 0.3616, 0.5969, 0.3616, 0.5969, 0.3782, 0.5869, 0.5055, 0.5869, 0.4861, 0.5969, 0.4861, 0.5969, 0.5055, 0.5869, 0.2783, 0.5869, 0.2608, 0.5969, 0.2608, 0.5969, 0.2783, 0.5869, 0.3616, 0.5869, 0.345, 0.5969, 0.345, 0.5969, 0.3616, 0.5869, 0.5245, 0.5869, 0.5055, 0.5969, 0.5055, 0.5969, 0.5245, 0.5869, 0.3118, 0.5869, 0.2952, 0.5969, 0.2952, 0.5969, 0.3118, 0.5869, 0.4118, 0.5869, 0.3949, 0.5969, 0.3949, 0.5969, 0.4118, 0.5869, 0.5428, 0.5869, 0.5245, 0.5969, 0.5245, 0.5969, 0.5428, 0.5869, 0.3284, 0.5869, 0.3118, 0.5969, 0.3118, 0.5969, 0.3284, 0.5869, 0.204, 0.5869, 0.1846, 0.5969, 0.1846, 0.5969, 0.204, 0.5869, 0.5604, 0.5869, 0.5428, 0.5969, 0.5428, 0.5969, 0.5604, 0.5869, 0.345, 0.5869, 0.3284, 0.5969, 0.3284, 0.5969, 0.345, 0.5869, 0.1846, 0.5869, 0.1656, 0.5969, 0.1656, 0.5969, 0.1846, 0.5869, 0.5939, 0.5869, 0.5773, 0.5969, 0.5773, 0.5969, 0.5939, 0.5869, 0.2952, 0.5869, 0.2783, 0.5969, 0.2783, 0.5969, 0.2952, 0.5869, 0.1656, 0.5869, 0.1472, 0.5969, 0.1472, 0.5969, 0.1656, 0.5869, 0.6105, 0.5869, 0.5939, 0.5969, 0.5939, 0.5969, 0.6105, 0.5869, 0.1472, 0.5869, 0.1297, 0.5969, 0.1297, 0.5969, 0.1472, 0.5869, 0.6271, 0.5869, 0.6105, 0.5969, 0.6105, 0.5969, 0.6271, 0.5869, 0.1128, 0.5869, 0.09614, 0.5969, 0.09614, 0.5969, 0.1128, 0.5869, 0.5773, 0.5869, 0.5604, 0.5969, 0.5604, 0.5969, 0.5773, 0.5869, 0.09614, 0.5869, 0.07955, 0.5969, 0.07955, 0.5969, 0.09614, 0.5869, 0.4861, 0.5869, 0.4667, 0.5969, 0.4667, 0.5969, 0.4861, 0.5869, 0.07955, 0.5869, 0.06295, 0.5969, 0.06295, 0.5969, 0.07955, 0.7319, 0.6428, 0.7111, 0.6448, 0.7044, 0.6113, 0.7232, 0.6065, 0.7232, 0.6065, 0.7044, 0.6113, 0.6959, 0.5905, 0.7047, 0.5781, 0.7302, 0.6801, 0.7173, 0.7115, 0.7064, 0.701, 0.7109, 0.6789, 0.6768, 0.5847, 0.6478, 0.5836, 0.6455, 0.5596, 0.6773, 0.5626, 0.6148, 0.5686, 0.6195, 0.5902, 0.6018, 0.5994, 0.5909, 0.5889, 0.6455, 0.5596, 0.6478, 0.5836, 0.6195, 0.5902, 0.6148, 0.5686, 0.6959, 0.5905, 0.6768, 0.5847, 0.6773, 0.5626, 0.7047, 0.5781, 0.5974, 0.6215, 0.5972, 0.6556, 0.5763, 0.6576, 0.578, 0.6203, 0.585, 0.6939, 0.6038, 0.689, 0.6123, 0.7099, 0.6035, 0.7223, 0.5763, 0.6576, 0.5972, 0.6556, 0.6038, 0.689, 0.585, 0.6939, 0.6018, 0.5994, 0.5974, 0.6215, 0.578, 0.6203, 0.5909, 0.5889, 0.6314, 0.7157, 0.6604, 0.7168, 0.6627, 0.7407, 0.6309, 0.7378, 0.6934, 0.7318, 0.6888, 0.7102, 0.7064, 0.701, 0.7173, 0.7115, 0.6627, 0.7407, 0.6604, 0.7168, 0.6888, 0.7102, 0.6934, 0.7318, 0.6123, 0.7099, 0.6314, 0.7157, 0.6309, 0.7378, 0.6035, 0.7223, 0.6768, 0.5847, 0.6811, 0.6117, 0.6505, 0.6127, 0.6478, 0.5836, 0.6204, 0.6175, 0.6505, 0.6127, 0.6541, 0.6502, 0.6221, 0.6532, 0.6505, 0.6127, 0.6811, 0.6117, 0.6861, 0.6472, 0.6541, 0.6502, 0.5974, 0.6215, 0.6204, 0.6175, 0.6221, 0.6532, 0.5972, 0.6556, 0.6221, 0.6532, 0.6541, 0.6502, 0.6577, 0.6877, 0.6271, 0.6887, 0.6541, 0.6502, 0.6861, 0.6472, 0.6878, 0.6829, 0.6577, 0.6877, 0.5972, 0.6556, 0.6221, 0.6532, 0.6271, 0.6887, 0.6038, 0.689, 0.6768, 0.5847, 0.6959, 0.5905, 0.7044, 0.6113, 0.6811, 0.6117, 0.6878, 0.6829, 0.7109, 0.6789, 0.7064, 0.701, 0.6888, 0.7102, 0.6038, 0.689, 0.6271, 0.6887, 0.6314, 0.7157, 0.6123, 0.7099, 0.6195, 0.5902, 0.6204, 0.6175, 0.5974, 0.6215, 0.6018, 0.5994, 0.6577, 0.6877, 0.6878, 0.6829, 0.6888, 0.7102, 0.6604, 0.7168, 0.6271, 0.6887, 0.6577, 0.6877, 0.6604, 0.7168, 0.6314, 0.7157, 0.6861, 0.6472, 0.7111, 0.6448, 0.7109, 0.6789, 0.6878, 0.6829, 0.6811, 0.6117, 0.7044, 0.6113, 0.7111, 0.6448, 0.6861, 0.6472, 0.6478, 0.5836, 0.6505, 0.6127, 0.6204, 0.6175, 0.6195, 0.5902, 0.1978, 0.7536, 0.1978, 0.7773, 0.1671, 0.7773, 0.1671, 0.7536, 0.1978, 0.729, 0.1978, 0.7536, 0.1671, 0.7536, 0.1671, 0.729, 0.1978, 0.7033, 0.1978, 0.729, 0.1671, 0.729, 0.1671, 0.7033, 0.1978, 0.6766, 0.1978, 0.7033, 0.1671, 0.7033, 0.1671, 0.6766, 0.1978, 0.6494, 0.1978, 0.6766, 0.1671, 0.6766, 0.1671, 0.6494, 0.1978, 0.6222, 0.1978, 0.6494, 0.1671, 0.6494, 0.1671, 0.6222, 0.1978, 0.5955, 0.1978, 0.6222, 0.1671, 0.6222, 0.1671, 0.5955, 0.1978, 0.5698, 0.1978, 0.5955, 0.1671, 0.5955, 0.1671, 0.5698, 0.1978, 0.5452, 0.1978, 0.5698, 0.1671, 0.5698, 0.1671, 0.5452, 0.1978, 0.5215, 0.1978, 0.5452, 0.1671, 0.5452, 0.1671, 0.5215, 0.1978, 0.4982, 0.1978, 0.5215, 0.1671, 0.5215, 0.1671, 0.4982, 0.1978, 0.4749, 0.1978, 0.4982, 0.1671, 0.4982, 0.1671, 0.4749, 0.1978, 0.4516, 0.1978, 0.4749, 0.1671, 0.4749, 0.1671, 0.4516, 0.1978, 0.4283, 0.1978, 0.4516, 0.1671, 0.4516, 0.1671, 0.4283, 0.1978, 0.4051, 0.1978, 0.4283, 0.1671, 0.4283, 0.1671, 0.4051, 0.1671, 0.8239, 0.1671, 0.8006, 0.1978, 0.8006, 0.1978, 0.8239, 0.1671, 0.3817, 0.1671, 0.4051, 0.1591, 0.4051, 0.1591, 0.3817, 0.1671, 0.358, 0.1671, 0.3817, 0.1591, 0.3817, 0.1591, 0.358, 0.1671, 0.3334, 0.1671, 0.358, 0.1591, 0.358, 0.1591, 0.3334, 0.1671, 0.3077, 0.1671, 0.3334, 0.1591, 0.3334, 0.1591, 0.3077, 0.1671, 0.281, 0.1671, 0.3077, 0.1591, 0.3077, 0.1591, 0.281, 0.1671, 0.2538, 0.1671, 0.281, 0.1591, 0.281, 0.1591, 0.2538, 0.1671, 0.2266, 0.1671, 0.2538, 0.1591, 0.2538, 0.1591, 0.2266, 0.1671, 0.1999, 0.1671, 0.2266, 0.1591, 0.2266, 0.1591, 0.1999, 0.1671, 0.1742, 0.1671, 0.1999, 0.1591, 0.1999, 0.1591, 0.1742, 0.1671, 0.1496, 0.1671, 0.1742, 0.1591, 0.1742, 0.1591, 0.1496, 0.1671, 0.1259, 0.1671, 0.1496, 0.1591, 0.1496, 0.1591, 0.1259, 0.1671, 0.1026, 0.1671, 0.1259, 0.1591, 0.1259, 0.1591, 0.1026, 0.1671, 0.0793, 0.1671, 0.1026, 0.1591, 0.1026, 0.1591, 0.0793, 0.1671, 0.05602, 0.1671, 0.0793, 0.1591, 0.0793, 0.1591, 0.05602, 0.1671, 0.8239, 0.1671, 0.8472, 0.1591, 0.8472, 0.1591, 0.8239, 0.1671, 0.8006, 0.1671, 0.8239, 0.1591, 0.8239, 0.1591, 0.8006, 0.1671, 0.7773, 0.1671, 0.8006, 0.1591, 0.8006, 0.1591, 0.7773, 0.1671, 0.7536, 0.1671, 0.7773, 0.1591, 0.7773, 0.1591, 0.7536, 0.1671, 0.729, 0.1671, 0.7536, 0.1591, 0.7536, 0.1591, 0.729, 0.1671, 0.7033, 0.1671, 0.729, 0.1591, 0.729, 0.1591, 0.7033, 0.1671, 0.6766, 0.1671, 0.7033, 0.1591, 0.7033, 0.1591, 0.6766, 0.1671, 0.6494, 0.1671, 0.6766, 0.1591, 0.6766, 0.1591, 0.6494, 0.1671, 0.6222, 0.1671, 0.6494, 0.1591, 0.6494, 0.1591, 0.6222, 0.1671, 0.5955, 0.1671, 0.6222, 0.1591, 0.6222, 0.1591, 0.5955, 0.1671, 0.5698, 0.1671, 0.5955, 0.1591, 0.5955, 0.1591, 0.5698, 0.1671, 0.5452, 0.1671, 0.5698, 0.1591, 0.5698, 0.1591, 0.5452, 0.1671, 0.5215, 0.1671, 0.5452, 0.1591, 0.5452, 0.1591, 0.5215, 0.1671, 0.4982, 0.1671, 0.5215, 0.1591, 0.5215, 0.1591, 0.4982, 0.1671, 0.4749, 0.1671, 0.4982, 0.1591, 0.4982, 0.1591, 0.4749, 0.1671, 0.4516, 0.1671, 0.4749, 0.1591, 0.4749, 0.1591, 0.4516, 0.1671, 0.4283, 0.1671, 0.4516, 0.1591, 0.4516, 0.1591, 0.4283, 0.1671, 0.4051, 0.1671, 0.4283, 0.1591, 0.4283, 0.1591, 0.4051, 0.1432, 0.6045, 0.15, 0.6045, 0.15, 0.6334, 0.1432, 0.6334, 0.1432, 0.2628, 0.15, 0.2628, 0.15, 0.2947, 0.1432, 0.2947, 0.1432, 0.6334, 0.15, 0.6334, 0.15, 0.6635, 0.1432, 0.6635, 0.1432, 0.1128, 0.15, 0.1128, 0.15, 0.1406, 0.1432, 0.1406, 0.1432, 0.6635, 0.15, 0.6635, 0.15, 0.6948, 0.1432, 0.6948, 0.1432, 0.03084, 0.15, 0.03084, 0.15, 0.05814, 0.1432, 0.05814, 0.1432, 0.6948, 0.15, 0.6948, 0.15, 0.7267, 0.1432, 0.7267, 0.1432, 0.05814, 0.15, 0.05814, 0.15, 0.08543, 0.1432, 0.08543, 0.1432, 0.8489, 0.15, 0.8489, 0.15, 0.8767, 0.1432, 0.8767, 0.1432, 0.08543, 0.15, 0.08543, 0.15, 0.1128, 0.1432, 0.1128, 0.1432, 0.9314, 0.15, 0.9314, 0.15, 0.9587, 0.1432, 0.9587, 0.1432, 0.1406, 0.15, 0.1406, 0.15, 0.1694, 0.1432, 0.1694, 0.1432, 0.9041, 0.15, 0.9041, 0.15, 0.9314, 0.1432, 0.9314, 0.1432, 0.1694, 0.15, 0.1694, 0.15, 0.1996, 0.1432, 0.1996, 0.1432, 0.385, 0.15, 0.385, 0.15, 0.4128, 0.1432, 0.4128, 0.1432, 0.8767, 0.15, 0.8767, 0.15, 0.9041, 0.1432, 0.9041, 0.1432, 0.1996, 0.15, 0.1996, 0.15, 0.2309, 0.1432, 0.2309, 0.1432, 0.4674, 0.15, 0.4674, 0.15, 0.4948, 0.1432, 0.4948, 0.1432, 0.8201, 0.15, 0.8201, 0.15, 0.8489, 0.1432, 0.8489, 0.1432, 0.2309, 0.15, 0.2309, 0.15, 0.2628, 0.1432, 0.2628, 0.1432, 0.4402, 0.15, 0.4402, 0.15, 0.4674, 0.1432, 0.4674, 0.1432, 0.7899, 0.15, 0.7899, 0.15, 0.8201, 0.1432, 0.8201, 0.1432, 0.5767, 0.15, 0.5767, 0.15, 0.6045, 0.1432, 0.6045, 0.1432, 0.4128, 0.15, 0.4128, 0.15, 0.4402, 0.1432, 0.4402, 0.1432, 0.7586, 0.15, 0.7586, 0.15, 0.7899, 0.1432, 0.7899, 0.1432, 0.4948, 0.15, 0.4948, 0.15, 0.5221, 0.1432, 0.5221, 0.1432, 0.3562, 0.15, 0.3562, 0.15, 0.385, 0.1432, 0.385, 0.1432, 0.7267, 0.15, 0.7267, 0.15, 0.7586, 0.1432, 0.7586, 0.1432, 0.5221, 0.15, 0.5221, 0.15, 0.5494, 0.1432, 0.5494, 0.1432, 0.326, 0.15, 0.326, 0.15, 0.3562, 0.1432, 0.3562, 0.1432, 0.5494, 0.15, 0.5494, 0.15, 0.5767, 0.1432, 0.5767, 0.1432, 0.2947, 0.15, 0.2947, 0.15, 0.326, 0.1432, 0.326, 0.1671, 0.8472, 0.1671, 0.8239, 0.1978, 0.8239, 0.1978, 0.8472, 0.1671, 0.0793, 0.1671, 0.05602, 0.1978, 0.05602, 0.1978, 0.0793, 0.1671, 0.1026, 0.1671, 0.0793, 0.1978, 0.0793, 0.1978, 0.1026, 0.1671, 0.1259, 0.1671, 0.1026, 0.1978, 0.1026, 0.1978, 0.1259, 0.1671, 0.1496, 0.1671, 0.1259, 0.1978, 0.1259, 0.1978, 0.1496, 0.1671, 0.1742, 0.1671, 0.1496, 0.1978, 0.1496, 0.1978, 0.1742, 0.1671, 0.1999, 0.1671, 0.1742, 0.1978, 0.1742, 0.1978, 0.1999, 0.1671, 0.2266, 0.1671, 0.1999, 0.1978, 0.1999, 0.1978, 0.2266, 0.1671, 0.2538, 0.1671, 0.2266, 0.1978, 0.2266, 0.1978, 0.2538, 0.1671, 0.281, 0.1671, 0.2538, 0.1978, 0.2538, 0.1978, 0.281, 0.1671, 0.3077, 0.1671, 0.281, 0.1978, 0.281, 0.1978, 0.3077, 0.1671, 0.3334, 0.1671, 0.3077, 0.1978, 0.3077, 0.1978, 0.3334, 0.1671, 0.358, 0.1671, 0.3334, 0.1978, 0.3334, 0.1978, 0.358, 0.1671, 0.3817, 0.1671, 0.358, 0.1978, 0.358, 0.1978, 0.3817, 0.1671, 0.4051, 0.1671, 0.3817, 0.1978, 0.3817, 0.1978, 0.4051, 0.1223, 0.3006, 0.1223, 0.3327, 0.1125, 0.3327, 0.1125, 0.3006, 0.1223, 0.3327, 0.1223, 0.3636, 0.1125, 0.3636, 0.1125, 0.3327, 0.1223, 0.3636, 0.1223, 0.3932, 0.1125, 0.3932, 0.1125, 0.3636, 0.1223, 0.3932, 0.1223, 0.4217, 0.1125, 0.4217, 0.1125, 0.3932, 0.1223, 0.4217, 0.1223, 0.4498, 0.1125, 0.4498, 0.1125, 0.4217, 0.1223, 0.4498, 0.1223, 0.4777, 0.1125, 0.4777, 0.1125, 0.4498, 0.1223, 0.4777, 0.1223, 0.5057, 0.1125, 0.5057, 0.1125, 0.4777, 0.1223, 0.5057, 0.1223, 0.5337, 0.1125, 0.5337, 0.1125, 0.5057, 0.1223, 0.5337, 0.1223, 0.5617, 0.1125, 0.5617, 0.1125, 0.5337, 0.1223, 0.5617, 0.1223, 0.5898, 0.1125, 0.5898, 0.1125, 0.5617, 0.1223, 0.5898, 0.1223, 0.6182, 0.1125, 0.6182, 0.1125, 0.5898, 0.1223, 0.6182, 0.1223, 0.6478, 0.1125, 0.6478, 0.1125, 0.6182, 0.1223, 0.6478, 0.1223, 0.6787, 0.1125, 0.6787, 0.1125, 0.6478, 0.1223, 0.6787, 0.1223, 0.7108, 0.1125, 0.7108, 0.1125, 0.6787, 0.1223, 0.7108, 0.1223, 0.7435, 0.1125, 0.7435, 0.1125, 0.7108, 0.1223, 0.7435, 0.1223, 0.7762, 0.1125, 0.7762, 0.1125, 0.7435, 0.1223, 0.7762, 0.1223, 0.8083, 0.1125, 0.8083, 0.1125, 0.7762, 0.1223, 0.8083, 0.1223, 0.8392, 0.1125, 0.8392, 0.1125, 0.8083, 0.1223, 0.8392, 0.1223, 0.8688, 0.1125, 0.8688, 0.1125, 0.8392, 0.1223, 0.8688, 0.1223, 0.8973, 0.1125, 0.8973, 0.1125, 0.8688, 0.1223, 0.8973, 0.1223, 0.9254, 0.1125, 0.9254, 0.1125, 0.8973, 0.1223, 0.9254, 0.1223, 0.9533, 0.1125, 0.9533, 0.1125, 0.9254, 0.1223, 0.9533, 0.1223, 0.9813, 0.1125, 0.9813, 0.1125, 0.9533, 0.1223, 0.03012, 0.1223, 0.05812, 0.1125, 0.05812, 0.1125, 0.03012, 0.1223, 0.05812, 0.1223, 0.08609, 0.1125, 0.08609, 0.1125, 0.05812, 0.1223, 0.08609, 0.1223, 0.1142, 0.1125, 0.1142, 0.1125, 0.08609, 0.1223, 0.1142, 0.1223, 0.1427, 0.1125, 0.1427, 0.1125, 0.1142, 0.1223, 0.1427, 0.1223, 0.1722, 0.1125, 0.1722, 0.1125, 0.1427, 0.1223, 0.1722, 0.1223, 0.2031, 0.1125, 0.2031, 0.1125, 0.1722, 0.1223, 0.2031, 0.1223, 0.2352, 0.1125, 0.2352, 0.1125, 0.2031, 0.1223, 0.2352, 0.1223, 0.2679, 0.1125, 0.2679, 0.1125, 0.2352, 0.1223, 0.2679, 0.1223, 0.3006, 0.1125, 0.3006, 0.1125, 0.2679, 0.1323, 0.2679, 0.1323, 0.3006, 0.1223, 0.3006, 0.1223, 0.2679, 0.1323, 0.2352, 0.1323, 0.2679, 0.1223, 0.2679, 0.1223, 0.2352, 0.1323, 0.2031, 0.1323, 0.2352, 0.1223, 0.2352, 0.1223, 0.2031, 0.1323, 0.1722, 0.1323, 0.2031, 0.1223, 0.2031, 0.1223, 0.1722, 0.1323, 0.1427, 0.1323, 0.1722, 0.1223, 0.1722, 0.1223, 0.1427, 0.1323, 0.1142, 0.1323, 0.1427, 0.1223, 0.1427, 0.1223, 0.1142, 0.1323, 0.08609, 0.1323, 0.1142, 0.1223, 0.1142, 0.1223, 0.08609, 0.1323, 0.05812, 0.1323, 0.08609, 0.1223, 0.08609, 0.1223, 0.05812, 0.1323, 0.03012, 0.1323, 0.05812, 0.1223, 0.05812, 0.1223, 0.03012, 0.1323, 0.9533, 0.1323, 0.9813, 0.1223, 0.9813, 0.1223, 0.9533, 0.1323, 0.9254, 0.1323, 0.9533, 0.1223, 0.9533, 0.1223, 0.9254, 0.1323, 0.8973, 0.1323, 0.9254, 0.1223, 0.9254, 0.1223, 0.8973, 0.1323, 0.8688, 0.1323, 0.8973, 0.1223, 0.8973, 0.1223, 0.8688, 0.1323, 0.8392, 0.1323, 0.8688, 0.1223, 0.8688, 0.1223, 0.8392, 0.1323, 0.8083, 0.1323, 0.8392, 0.1223, 0.8392, 0.1223, 0.8083, 0.1323, 0.7762, 0.1323, 0.8083, 0.1223, 0.8083, 0.1223, 0.7762, 0.1323, 0.7435, 0.1323, 0.7762, 0.1223, 0.7762, 0.1223, 0.7435, 0.1323, 0.7108, 0.1323, 0.7435, 0.1223, 0.7435, 0.1223, 0.7108, 0.1323, 0.6787, 0.1323, 0.7108, 0.1223, 0.7108, 0.1223, 0.6787, 0.1323, 0.6478, 0.1323, 0.6787, 0.1223, 0.6787, 0.1223, 0.6478, 0.1323, 0.6182, 0.1323, 0.6478, 0.1223, 0.6478, 0.1223, 0.6182, 0.1323, 0.5898, 0.1323, 0.6182, 0.1223, 0.6182, 0.1223, 0.5898, 0.1323, 0.5617, 0.1323, 0.5898, 0.1223, 0.5898, 0.1223, 0.5617, 0.1323, 0.5337, 0.1323, 0.5617, 0.1223, 0.5617, 0.1223, 0.5337, 0.1323, 0.5057, 0.1323, 0.5337, 0.1223, 0.5337, 0.1223, 0.5057, 0.1323, 0.4777, 0.1323, 0.5057, 0.1223, 0.5057, 0.1223, 0.4777, 0.1323, 0.4498, 0.1323, 0.4777, 0.1223, 0.4777, 0.1223, 0.4498, 0.1323, 0.4217, 0.1323, 0.4498, 0.1223, 0.4498, 0.1223, 0.4217, 0.1323, 0.3932, 0.1323, 0.4217, 0.1223, 0.4217, 0.1223, 0.3932, 0.1323, 0.3636, 0.1323, 0.3932, 0.1223, 0.3932, 0.1223, 0.3636, 0.1323, 0.3327, 0.1323, 0.3636, 0.1223, 0.3636, 0.1223, 0.3327, 0.1323, 0.3006, 0.1323, 0.3327, 0.1223, 0.3327, 0.1223, 0.3006, 0.2545, 0.6084, 0.2113, 0.6084, 0.2113, 0.5815, 0.2545, 0.5815, 0.2545, 0.5815, 0.2113, 0.5815, 0.2113, 0.5556, 0.2545, 0.5556, 0.2545, 0.5556, 0.2113, 0.5556, 0.2113, 0.5309, 0.2545, 0.5309, 0.2545, 0.5309, 0.2113, 0.5309, 0.2113, 0.507, 0.2545, 0.507, 0.2545, 0.507, 0.2113, 0.507, 0.2113, 0.4835, 0.2545, 0.4835, 0.2545, 0.4835, 0.2113, 0.4835, 0.2113, 0.4601, 0.2545, 0.4601, 0.2545, 0.4601, 0.2113, 0.4601, 0.2113, 0.4366, 0.2545, 0.4366, 0.2545, 0.4366, 0.2113, 0.4366, 0.2113, 0.4132, 0.2545, 0.4132, 0.2545, 0.4132, 0.2113, 0.4132, 0.2113, 0.3898, 0.2545, 0.3898, 0.2545, 0.3898, 0.2113, 0.3898, 0.2113, 0.3663, 0.2545, 0.3663, 0.2545, 0.3663, 0.2113, 0.3663, 0.2113, 0.3424, 0.2545, 0.3424, 0.2545, 0.3424, 0.2113, 0.3424, 0.2113, 0.3177, 0.2545, 0.3177, 0.2545, 0.3177, 0.2113, 0.3177, 0.2113, 0.2918, 0.2545, 0.2918, 0.2545, 0.2918, 0.2113, 0.2918, 0.2113, 0.2649, 0.2545, 0.2649, 0.2545, 0.2649, 0.2113, 0.2649, 0.2113, 0.2375, 0.2545, 0.2375, 0.2545, 0.2375, 0.2113, 0.2375, 0.2113, 0.2101, 0.2545, 0.2101, 0.2545, 0.2101, 0.2113, 0.2101, 0.2113, 0.1832, 0.2545, 0.1832, 0.2545, 0.1832, 0.2113, 0.1832, 0.2113, 0.1573, 0.2545, 0.1573, 0.2545, 0.1573, 0.2113, 0.1573, 0.2113, 0.1326, 0.2545, 0.1326, 0.2545, 0.1326, 0.2113, 0.1326, 0.2113, 0.1087, 0.2545, 0.1087, 0.2545, 0.1087, 0.2113, 0.1087, 0.2113, 0.08522, 0.2545, 0.08522, 0.2545, 0.08522, 0.2113, 0.08522, 0.2113, 0.06179, 0.2545, 0.06179, 0.2545, 0.06179, 0.2113, 0.06179, 0.2113, 0.03835, 0.2545, 0.03835, 0.2545, 0.8349, 0.2113, 0.8349, 0.2113, 0.8115, 0.2545, 0.8115, 0.2545, 0.8115, 0.2113, 0.8115, 0.2113, 0.7881, 0.2545, 0.7881, 0.2545, 0.7881, 0.2113, 0.7881, 0.2113, 0.7646, 0.2545, 0.7646, 0.2545, 0.7646, 0.2113, 0.7646, 0.2113, 0.7407, 0.2545, 0.7407, 0.2545, 0.7407, 0.2113, 0.7407, 0.2113, 0.7159, 0.2545, 0.7159, 0.2545, 0.7159, 0.2113, 0.7159, 0.2113, 0.6901, 0.2545, 0.6901, 0.2545, 0.6901, 0.2113, 0.6901, 0.2113, 0.6632, 0.2545, 0.6632, 0.2545, 0.6632, 0.2113, 0.6632, 0.2113, 0.6358, 0.2545, 0.6358, 0.2545, 0.6358, 0.2113, 0.6358, 0.2113, 0.6084, 0.2545, 0.6084, 0.3732, 0.3895, 0.3732, 0.3698, 0.4215, 0.3698, 0.4215, 0.3895, 0.3732, 0.4289, 0.3732, 0.4092, 0.4215, 0.4092, 0.4215, 0.4289, 0.3732, 0.2679, 0.3732, 0.2453, 0.4215, 0.2453, 0.4215, 0.2679, 0.3732, 0.4686, 0.3732, 0.4486, 0.4215, 0.4486, 0.4215, 0.4686, 0.3732, 0.2224, 0.3732, 0.1994, 0.4215, 0.1994, 0.4215, 0.2224, 0.3775, 0.5268, 0.3775, 0.5505, 0.3712, 0.5505, 0.3712, 0.5268, 0.3775, 0.7292, 0.3775, 0.7499, 0.3712, 0.7499, 0.3712, 0.7292, 0.3732, 0.5112, 0.3732, 0.4894, 0.4215, 0.4894, 0.4215, 0.5112, 0.3732, 0.07486, 0.3732, 0.05517, 0.4215, 0.05517, 0.4215, 0.07486, 0.3775, 0.4822, 0.3775, 0.504, 0.3712, 0.504, 0.3712, 0.4822, 0.3732, 0.5337, 0.3732, 0.5112, 0.4215, 0.5112, 0.4215, 0.5337, 0.3732, 0.6648, 0.3732, 0.6448, 0.4215, 0.6448, 0.4215, 0.6648, 0.3732, 0.1142, 0.3732, 0.09452, 0.4215, 0.09452, 0.4215, 0.1142, 0.3732, 0.7239, 0.3732, 0.7042, 0.4215, 0.7042, 0.4215, 0.7239, 0.3775, 0.04865, 0.3775, 0.06929, 0.3712, 0.06929, 0.3712, 0.04865, 0.3732, 0.6845, 0.3732, 0.6648, 0.4215, 0.6648, 0.4215, 0.6845, 0.3775, 0.08991, 0.3775, 0.1106, 0.3712, 0.1106, 0.3712, 0.08991, 0.3732, 0.3104, 0.3732, 0.2896, 0.4215, 0.2896, 0.4215, 0.3104, 0.3732, 0.7042, 0.3732, 0.6845, 0.4215, 0.6845, 0.4215, 0.7042, 0.3775, 0.1106, 0.3775, 0.1316, 0.3712, 0.1316, 0.3712, 0.1106, 0.3775, 0.1534, 0.3775, 0.1762, 0.3712, 0.1762, 0.3712, 0.1534, 0.3732, 0.6448, 0.3732, 0.624, 0.4215, 0.624, 0.4215, 0.6448, 0.3732, 0.2453, 0.3732, 0.2224, 0.4215, 0.2224, 0.4215, 0.2453, 0.3732, 0.3502, 0.3732, 0.3305, 0.4215, 0.3305, 0.4215, 0.3502, 0.3732, 0.624, 0.3732, 0.6022, 0.4215, 0.6022, 0.4215, 0.624, 0.3732, 0.4894, 0.3732, 0.4686, 0.4215, 0.4686, 0.4215, 0.4894, 0.3732, 0.3698, 0.3732, 0.3502, 0.4215, 0.3502, 0.4215, 0.3698, 0.3732, 0.5797, 0.3732, 0.5567, 0.4215, 0.5567, 0.4215, 0.5797, 0.3775, 0.1998, 0.3775, 0.224, 0.3712, 0.224, 0.3712, 0.1998, 0.3732, 0.3305, 0.3732, 0.3104, 0.4215, 0.3104, 0.4215, 0.3305, 0.3732, 0.6022, 0.3732, 0.5797, 0.4215, 0.5797, 0.4215, 0.6022, 0.3732, 0.4486, 0.3732, 0.4289, 0.4215, 0.4289, 0.4215, 0.4486, 0.3432, 0.08817, 0.3432, 0.06731, 0.3509, 0.06731, 0.3509, 0.08817, 0.3353, 0.6842, 0.3353, 0.7059, 0.3275, 0.7059, 0.3275, 0.6842, 0.3353, 0.429, 0.3353, 0.4503, 0.3275, 0.4503, 0.3275, 0.429, 0.3353, 0.6616, 0.3353, 0.6842, 0.3275, 0.6842, 0.3275, 0.6616, 0.3432, 0.4428, 0.3432, 0.4219, 0.3509, 0.4219, 0.3509, 0.4428, 0.3432, 0.693, 0.3432, 0.6717, 0.3509, 0.6717, 0.3509, 0.693, 0.3432, 0.6717, 0.3432, 0.6497, 0.3509, 0.6497, 0.3509, 0.6717, 0.3353, 0.5888, 0.3353, 0.6137, 0.3275, 0.6137, 0.3275, 0.5888, 0.3353, 0.276, 0.3353, 0.2995, 0.3275, 0.2995, 0.3275, 0.276, 0.3353, 0.04555, 0.3353, 0.06686, 0.3275, 0.06686, 0.3275, 0.04555, 0.3432, 0.6027, 0.3432, 0.5783, 0.3509, 0.5783, 0.3509, 0.6027, 0.3432, 0.06731, 0.3432, 0.04644, 0.3509, 0.04644, 0.3509, 0.06731, 0.3353, 0.1312, 0.3353, 0.1537, 0.3275, 0.1537, 0.3275, 0.1312, 0.3432, 0.2951, 0.3432, 0.272, 0.3509, 0.272, 0.3509, 0.2951, 0.3432, 0.1524, 0.3432, 0.1303, 0.3509, 0.1303, 0.3509, 0.1524, 0.3353, 0.5639, 0.3353, 0.5888, 0.3275, 0.5888, 0.3275, 0.5639, 0.3353, 0.7059, 0.3353, 0.7272, 0.3275, 0.7272, 0.3275, 0.7059, 0.3353, 0.3651, 0.3353, 0.3864, 0.3275, 0.3864, 0.3275, 0.3651, 0.3432, 0.5783, 0.3432, 0.554, 0.3509, 0.554, 0.3509, 0.5783, 0.3432, 0.7139, 0.3432, 0.693, 0.3509, 0.693, 0.3509, 0.7139, 0.3353, 0.4077, 0.3353, 0.429, 0.3275, 0.429, 0.3275, 0.4077, 0.3432, 0.3802, 0.3432, 0.3593, 0.3509, 0.3593, 0.3509, 0.3802, 0.3353, 0.1095, 0.3353, 0.1312, 0.3275, 0.1312, 0.3275, 0.1095, 0.3353, 0.2017, 0.3353, 0.2266, 0.3275, 0.2266, 0.3275, 0.2017, 0.3353, 0.2995, 0.3353, 0.322, 0.3275, 0.322, 0.3275, 0.2995, 0.3432, 0.4219, 0.3432, 0.401, 0.3509, 0.401, 0.3509, 0.4219, 0.3432, 0.2237, 0.3432, 0.1994, 0.3509, 0.1994, 0.3509, 0.2237, 0.3432, 0.1303, 0.3432, 0.1091, 0.3509, 0.1091, 0.3509, 0.1303, 0.3353, 0.4934, 0.3353, 0.5159, 0.3275, 0.5159, 0.3275, 0.4934, 0.3432, 0.3171, 0.3432, 0.2951, 0.3509, 0.2951, 0.3509, 0.3171, 0.3353, 0.6137, 0.3353, 0.6381, 0.3275, 0.6381, 0.3275, 0.6137, 0.3432, 0.507, 0.3432, 0.4849, 0.3509, 0.4849, 0.3509, 0.507, 0.3775, 0.358, 0.3775, 0.3786, 0.3712, 0.3786, 0.3712, 0.358, 0.2863, 0.3777, 0.2863, 0.3561, 0.315, 0.3561, 0.315, 0.3777, 0.2863, 0.5783, 0.2863, 0.5537, 0.315, 0.5537, 0.315, 0.5783, 0.2863, 0.3342, 0.2863, 0.3115, 0.315, 0.3115, 0.315, 0.3342, 0.2863, 0.6035, 0.2863, 0.5783, 0.315, 0.5783, 0.315, 0.6035, 0.2863, 0.3115, 0.2863, 0.2878, 0.315, 0.2878, 0.315, 0.3115, 0.2863, 0.7216, 0.2863, 0.6997, 0.315, 0.6997, 0.315, 0.7216, 0.2863, 0.2878, 0.2863, 0.2631, 0.315, 0.2631, 0.315, 0.2878, 0.2863, 0.7862, 0.2863, 0.7647, 0.315, 0.7647, 0.315, 0.7862, 0.2863, 0.2631, 0.2863, 0.238, 0.315, 0.238, 0.315, 0.2631, 0.2863, 0.7647, 0.2863, 0.7432, 0.315, 0.7432, 0.315, 0.7647, 0.2863, 0.1417, 0.2863, 0.1198, 0.315, 0.1198, 0.315, 0.1417, 0.2863, 0.7432, 0.2863, 0.7216, 0.315, 0.7216, 0.315, 0.7432, 0.2863, 0.07673, 0.2863, 0.05521, 0.315, 0.05521, 0.315, 0.07673, 0.2863, 0.6997, 0.2863, 0.677, 0.315, 0.677, 0.315, 0.6997, 0.2863, 0.09823, 0.2863, 0.07673, 0.315, 0.07673, 0.315, 0.09823, 0.2863, 0.677, 0.2863, 0.6533, 0.315, 0.6533, 0.315, 0.677, 0.2863, 0.5072, 0.2863, 0.4853, 0.315, 0.4853, 0.315, 0.5072, 0.2863, 0.1198, 0.2863, 0.09823, 0.315, 0.09823, 0.315, 0.1198, 0.2863, 0.6533, 0.2863, 0.6286, 0.315, 0.6286, 0.315, 0.6533, 0.2863, 0.4422, 0.2863, 0.4207, 0.315, 0.4207, 0.315, 0.4422, 0.2863, 0.1644, 0.2863, 0.1417, 0.315, 0.1417, 0.315, 0.1644, 0.2863, 0.6286, 0.2863, 0.6035, 0.315, 0.6035, 0.315, 0.6286, 0.2863, 0.4637, 0.2863, 0.4422, 0.315, 0.4422, 0.315, 0.4637, 0.2863, 0.1882, 0.2863, 0.1644, 0.315, 0.1644, 0.315, 0.1882, 0.2863, 0.3561, 0.2863, 0.3342, 0.315, 0.3342, 0.315, 0.3561, 0.2863, 0.4853, 0.2863, 0.4637, 0.315, 0.4637, 0.315, 0.4853, 0.2863, 0.2128, 0.2863, 0.1882, 0.315, 0.1882, 0.315, 0.2128, 0.2863, 0.4207, 0.2863, 0.3992, 0.315, 0.3992, 0.315, 0.4207, 0.2863, 0.5299, 0.2863, 0.5072, 0.315, 0.5072, 0.315, 0.5299, 0.2863, 0.238, 0.2863, 0.2128, 0.315, 0.2128, 0.315, 0.238, 0.2863, 0.3992, 0.2863, 0.3777, 0.315, 0.3777, 0.315, 0.3992, 0.3432, 0.272, 0.3432, 0.2481, 0.3509, 0.2481, 0.3509, 0.272, 0.3432, 0.1754, 0.3432, 0.1524, 0.3509, 0.1524, 0.3509, 0.1754, 0.3353, 0.06686, 0.3353, 0.08816, 0.3275, 0.08816, 0.3275, 0.06686, 0.3353, 0.1537, 0.3353, 0.1773, 0.3275, 0.1773, 0.3275, 0.1537, 0.3432, 0.6497, 0.3432, 0.6267, 0.3509, 0.6267, 0.3509, 0.6497, 0.3353, 0.2515, 0.3353, 0.276, 0.3275, 0.276, 0.3275, 0.2515, 0.3432, 0.53, 0.3432, 0.507, 0.3509, 0.507, 0.3509, 0.53, 0.3432, 0.3384, 0.3432, 0.3171, 0.3509, 0.3171, 0.3509, 0.3384, 0.3353, 0.322, 0.3353, 0.3437, 0.3275, 0.3437, 0.3275, 0.322, 0.3353, 0.6381, 0.3353, 0.6616, 0.3275, 0.6616, 0.3275, 0.6381, 0.3432, 0.7556, 0.3432, 0.7348, 0.3509, 0.7348, 0.3509, 0.7556, 0.3353, 0.5159, 0.3353, 0.5394, 0.3275, 0.5394, 0.3275, 0.5159, 0.3432, 0.4637, 0.3432, 0.4428, 0.3509, 0.4428, 0.3509, 0.4637, 0.3353, 0.4503, 0.3353, 0.4717, 0.3275, 0.4717, 0.3275, 0.4503, 0.3432, 0.4849, 0.3432, 0.4637, 0.3509, 0.4637, 0.3509, 0.4849, 0.3353, 0.7485, 0.3353, 0.7698, 0.3275, 0.7698, 0.3275, 0.7485, 0.3432, 0.3593, 0.3432, 0.3384, 0.3509, 0.3384, 0.3509, 0.3593, 0.3432, 0.2481, 0.3432, 0.2237, 0.3509, 0.2237, 0.3509, 0.2481, 0.3432, 0.1994, 0.3432, 0.1754, 0.3509, 0.1754, 0.3509, 0.1994, 0.3353, 0.4717, 0.3353, 0.4934, 0.3275, 0.4934, 0.3275, 0.4717, 0.3353, 0.3437, 0.3353, 0.3651, 0.3275, 0.3651, 0.3275, 0.3437, 0.3353, 0.1773, 0.3353, 0.2017, 0.3275, 0.2017, 0.3275, 0.1773, 0.3432, 0.1091, 0.3432, 0.08817, 0.3509, 0.08817, 0.3509, 0.1091, 0.3353, 0.2266, 0.3353, 0.2515, 0.3275, 0.2515, 0.3275, 0.2266, 0.3432, 0.401, 0.3432, 0.3802, 0.3509, 0.3802, 0.3509, 0.401, 0.3353, 0.08816, 0.3353, 0.1095, 0.3275, 0.1095, 0.3275, 0.08816, 0.3432, 0.7348, 0.3432, 0.7139, 0.3509, 0.7139, 0.3509, 0.7348, 0.3432, 0.554, 0.3432, 0.53, 0.3509, 0.53, 0.3509, 0.554, 0.3432, 0.6267, 0.3432, 0.6027, 0.3509, 0.6027, 0.3509, 0.6267, 0.3353, 0.5394, 0.3353, 0.5639, 0.3275, 0.5639, 0.3275, 0.5394, 0.3353, 0.3864, 0.3353, 0.4077, 0.3275, 0.4077, 0.3275, 0.3864, 0.3353, 0.7272, 0.3353, 0.7485, 0.3275, 0.7485, 0.3275, 0.7272, 0.1978, 0.7773, 0.1978, 0.8006, 0.1671, 0.8006, 0.1671, 0.7773, 0.7109, 0.6789, 0.7111, 0.6448, 0.7319, 0.6428, 0.7302, 0.6801, 0.7406, 0.642, 0.7319, 0.6428, 0.7368, 0.622, 0.7368, 0.622, 0.7232, 0.6065, 0.7307, 0.603, 0.7232, 0.6065, 0.7211, 0.5863, 0.7307, 0.603, 0.7211, 0.5863, 0.7047, 0.5781, 0.7095, 0.5719, 0.7047, 0.5781, 0.6951, 0.5616, 0.7095, 0.5719, 0.6951, 0.5616, 0.6773, 0.5626, 0.6792, 0.5541, 0.6773, 0.5626, 0.6621, 0.5509, 0.6792, 0.5541, 0.6621, 0.5509, 0.6455, 0.5596, 0.6446, 0.5505, 0.6446, 0.5505, 0.6455, 0.5596, 0.6276, 0.5542, 0.6276, 0.5542, 0.6148, 0.5686, 0.6114, 0.5606, 0.6114, 0.5606, 0.6148, 0.5686, 0.5972, 0.5708, 0.5972, 0.5708, 0.5909, 0.5889, 0.585, 0.5837, 0.585, 0.5837, 0.5909, 0.5889, 0.5763, 0.6, 0.5763, 0.6, 0.578, 0.6203, 0.57, 0.6183, 0.57, 0.6183, 0.578, 0.6203, 0.5676, 0.6381, 0.5676, 0.6381, 0.5763, 0.6576, 0.5677, 0.6584, 0.5763, 0.6576, 0.5715, 0.6783, 0.5677, 0.6584, 0.5715, 0.6783, 0.585, 0.6939, 0.5775, 0.6974, 0.585, 0.6939, 0.5871, 0.7141, 0.5775, 0.6974, 0.5871, 0.7141, 0.6035, 0.7223, 0.5987, 0.7285, 0.6035, 0.7223, 0.6132, 0.7388, 0.5987, 0.7285, 0.6132, 0.7388, 0.6309, 0.7378, 0.6291, 0.7462, 0.6309, 0.7378, 0.6461, 0.7495, 0.6291, 0.7462, 0.6461, 0.7495, 0.6627, 0.7407, 0.6636, 0.7499, 0.6636, 0.7499, 0.6627, 0.7407, 0.6806, 0.7462, 0.6806, 0.7462, 0.6934, 0.7318, 0.6968, 0.7398, 0.6968, 0.7398, 0.6934, 0.7318, 0.711, 0.7295, 0.711, 0.7295, 0.7173, 0.7115, 0.7232, 0.7167, 0.7232, 0.7167, 0.7173, 0.7115, 0.7319, 0.7004, 0.7319, 0.7004, 0.7302, 0.6801, 0.7382, 0.6821, 0.7382, 0.6821, 0.7302, 0.6801, 0.7406, 0.6623, 0.7302, 0.6801, 0.7319, 0.6428, 0.7406, 0.6623, 0.7368, 0.622, 0.7319, 0.6428, 0.7232, 0.6065, 0.7232, 0.6065, 0.7047, 0.5781, 0.7211, 0.5863, 0.7047, 0.5781, 0.6773, 0.5626, 0.6951, 0.5616, 0.6773, 0.5626, 0.6455, 0.5596, 0.6621, 0.5509, 0.6276, 0.5542, 0.6455, 0.5596, 0.6148, 0.5686, 0.5972, 0.5708, 0.6148, 0.5686, 0.5909, 0.5889, 0.5763, 0.6, 0.5909, 0.5889, 0.578, 0.6203, 0.5676, 0.6381, 0.578, 0.6203, 0.5763, 0.6576, 0.5763, 0.6576, 0.585, 0.6939, 0.5715, 0.6783, 0.585, 0.6939, 0.6035, 0.7223, 0.5871, 0.7141, 0.6035, 0.7223, 0.6309, 0.7378, 0.6132, 0.7388, 0.6309, 0.7378, 0.6627, 0.7407, 0.6461, 0.7495, 0.6806, 0.7462, 0.6627, 0.7407, 0.6934, 0.7318, 0.711, 0.7295, 0.6934, 0.7318, 0.7173, 0.7115, 0.7319, 0.7004, 0.7173, 0.7115, 0.7302, 0.6801, 0.7319, 0.6428, 0.7406, 0.642, 0.7406, 0.6623, 0.2113, 0.6632, 0.2113, 0.6901, 0.2113, 0.6901, 0.2113, 0.6632, 0.2113, 0.3663, 0.2113, 0.3898, 0.2113, 0.3898, 0.2113, 0.3663, 0.2113, 0.507, 0.2113, 0.5309, 0.2113, 0.5309, 0.2113, 0.507, 0.2113, 0.6901, 0.2113, 0.7159, 0.2113, 0.7159, 0.2113, 0.6901, 0.2113, 0.3898, 0.2113, 0.4132, 0.2113, 0.4132, 0.2113, 0.3898, 0.2113, 0.2101, 0.2113, 0.2375, 0.2113, 0.2375, 0.2113, 0.2101, 0.2113, 0.7159, 0.2113, 0.7407, 0.2113, 0.7407, 0.2113, 0.7159, 0.2113, 0.4132, 0.2113, 0.4366, 0.2113, 0.4366, 0.2113, 0.4132, 0.2113, 0.1832, 0.2113, 0.2101, 0.2113, 0.2101, 0.2113, 0.1832, 0.2113, 0.7646, 0.2113, 0.7881, 0.2113, 0.7881, 0.2113, 0.7646, 0.2113, 0.3424, 0.2113, 0.3663, 0.2113, 0.3663, 0.2113, 0.3424, 0.2113, 0.1573, 0.2113, 0.1832, 0.2113, 0.1832, 0.2113, 0.1573, 0.2113, 0.7881, 0.2113, 0.8115, 0.2113, 0.8115, 0.2113, 0.7881, 0.2113, 0.1326, 0.2113, 0.1573, 0.2113, 0.1573, 0.2113, 0.1326, 0.2113, 0.8115, 0.2113, 0.8349, 0.2113, 0.8349, 0.2113, 0.8115, 0.2113, 0.08522, 0.2113, 0.1087, 0.2113, 0.1087, 0.2113, 0.08522, 0.2113, 0.7407, 0.2113, 0.7646, 0.2113, 0.7646, 0.2113, 0.7407, 0.2113, 0.06179, 0.2113, 0.08522, 0.2113, 0.08522, 0.2113, 0.06179, 0.2113, 0.6084, 0.2113, 0.6358, 0.2113, 0.6358, 0.2113, 0.6084, 0.2113, 0.03835, 0.2113, 0.06179, 0.2113, 0.06179, 0.2113, 0.03835, 0.2113, 0.5815, 0.2113, 0.6084, 0.2113, 0.6084, 0.2113, 0.5815, 0.2113, 0.1087, 0.2113, 0.1326, 0.2113, 0.1326, 0.2113, 0.1087, 0.2113, 0.5556, 0.2113, 0.5815, 0.2113, 0.5815, 0.2113, 0.5556, 0.2113, 0.2375, 0.2113, 0.2649, 0.2113, 0.2649, 0.2113, 0.2375, 0.2113, 0.5309, 0.2113, 0.5556, 0.2113, 0.5556, 0.2113, 0.5309, 0.2113, 0.2649, 0.2113, 0.2918, 0.2113, 0.2918, 0.2113, 0.2649, 0.2113, 0.4835, 0.2113, 0.507, 0.2113, 0.507, 0.2113, 0.4835, 0.2113, 0.2918, 0.2113, 0.3177, 0.2113, 0.3177, 0.2113, 0.2918, 0.2113, 0.4601, 0.2113, 0.4835, 0.2113, 0.4835, 0.2113, 0.4601, 0.2113, 0.6358, 0.2113, 0.6632, 0.2113, 0.6632, 0.2113, 0.6358, 0.2113, 0.3177, 0.2113, 0.3424, 0.2113, 0.3424, 0.2113, 0.3177, 0.2113, 0.4366, 0.2113, 0.4601, 0.2113, 0.4601, 0.2113, 0.4366, 0.2113, 0.1783, 0.2113, 0.2059, 0.2113, 0.1832, 0.2113, 0.7636, 0.2113, 0.7889, 0.2113, 0.7646, 0.2113, 0.3445, 0.2113, 0.3653, 0.2113, 0.3424, 0.2113, 0.1523, 0.2113, 0.1783, 0.2113, 0.1573, 0.2113, 0.7889, 0.2113, 0.8119, 0.2113, 0.7881, 0.2113, 0.128, 0.2113, 0.1523, 0.2113, 0.1326, 0.2113, 0.8119, 0.2113, 0.8326, 0.2113, 0.8115, 0.2113, 0.08209, 0.2113, 0.1072, 0.2113, 0.08522, 0.2113, 0.7428, 0.2113, 0.7636, 0.2113, 0.7407, 0.2113, 0.05913, 0.2113, 0.08209, 0.2113, 0.06179, 0.2113, 0.6041, 0.2113, 0.6326, 0.2113, 0.6084, 0.2113, 0.03835, 0.2113, 0.05913, 0.2113, 0.03835, 0.2113, 0.5766, 0.2113, 0.6041, 0.2113, 0.5815, 0.2113, 0.1072, 0.2113, 0.128, 0.2113, 0.1087, 0.2113, 0.5506, 0.2113, 0.5766, 0.2113, 0.5556, 0.2113, 0.2375, 0.2113, 0.2661, 0.2113, 0.2375, 0.2113, 0.5263, 0.2113, 0.5506, 0.2113, 0.5309, 0.2113, 0.2661, 0.2113, 0.2939, 0.2113, 0.2649, 0.2113, 0.4804, 0.2113, 0.5055, 0.2113, 0.4835, 0.2113, 0.2939, 0.2113, 0.3201, 0.2113, 0.2918, 0.2113, 0.4574, 0.2113, 0.4804, 0.2113, 0.4601, 0.2113, 0.6326, 0.2113, 0.6644, 0.2113, 0.6358, 0.2113, 0.3201, 0.2113, 0.3445, 0.2113, 0.3177, 0.2113, 0.4343, 0.2113, 0.4574, 0.2113, 0.4366, 0.2113, 0.6644, 0.2113, 0.6921, 0.2113, 0.6632, 0.2113, 0.3653, 0.2113, 0.3906, 0.2113, 0.3663, 0.2113, 0.5055, 0.2113, 0.5263, 0.2113, 0.507, 0.2113, 0.6921, 0.2113, 0.7184, 0.2113, 0.6901, 0.2113, 0.3906, 0.2113, 0.4136, 0.2113, 0.3898, 0.2113, 0.2059, 0.2113, 0.2375, 0.2113, 0.2101, 0.2113, 0.7184, 0.2113, 0.7428, 0.2113, 0.7159, 0.2113, 0.4136, 0.2113, 0.4343, 0.2113, 0.4132, 0.2113, 0.6644, 0.2113, 0.6326, 0.2113, 0.6358, 0.2113, 0.6632, 0.2113, 0.6921, 0.2113, 0.6644, 0.2113, 0.6632, 0.2113, 0.6901, 0.2113, 0.7184, 0.2113, 0.6921, 0.2113, 0.6901, 0.2113, 0.7159, 0.2113, 0.7428, 0.2113, 0.7184, 0.2113, 0.7159, 0.2113, 0.7407, 0.2113, 0.7889, 0.2113, 0.7636, 0.2113, 0.7646, 0.2113, 0.7881, 0.2113, 0.8119, 0.2113, 0.7889, 0.2113, 0.7881, 0.2113, 0.8115, 0.2113, 0.8326, 0.2113, 0.8119, 0.2113, 0.8115, 0.2113, 0.8349, 0.2113, 0.7636, 0.2113, 0.7428, 0.2113, 0.7407, 0.2113, 0.7646, 0.2113, 0.6326, 0.2113, 0.6041, 0.2113, 0.6084, 0.2113, 0.6358, 0.2113, 0.6041, 0.2113, 0.5766, 0.2113, 0.5815, 0.2113, 0.6084, 0.2113, 0.5766, 0.2113, 0.5506, 0.2113, 0.5556, 0.2113, 0.5815, 0.2113, 0.5506, 0.2113, 0.5263, 0.2113, 0.5309, 0.2113, 0.5556, 0.2113, 0.5055, 0.2113, 0.4804, 0.2113, 0.4835, 0.2113, 0.507, 0.2113, 0.4804, 0.2113, 0.4574, 0.2113, 0.4601, 0.2113, 0.4835, 0.2113, 0.4574, 0.2113, 0.4343, 0.2113, 0.4366, 0.2113, 0.4601, 0.2113, 0.5263, 0.2113, 0.5055, 0.2113, 0.507, 0.2113, 0.5309, 0.2113, 0.2375, 0.2113, 0.2059, 0.2113, 0.2101, 0.2113, 0.2375, 0.2113, 0.2059, 0.2113, 0.1783, 0.2113, 0.1832, 0.2113, 0.2101, 0.2113, 0.1783, 0.2113, 0.1523, 0.2113, 0.1573, 0.2113, 0.1832, 0.2113, 0.1523, 0.2113, 0.128, 0.2113, 0.1326, 0.2113, 0.1573, 0.2113, 0.1072, 0.2113, 0.08209, 0.2113, 0.08522, 0.2113, 0.1087, 0.2113, 0.08209, 0.2113, 0.05913, 0.2113, 0.06179, 0.2113, 0.08522, 0.2113, 0.05913, 0.2113, 0.03835, 0.2113, 0.03835, 0.2113, 0.06179, 0.2113, 0.128, 0.2113, 0.1072, 0.2113, 0.1087, 0.2113, 0.1326, 0.2113, 0.2661, 0.2113, 0.2375, 0.2113, 0.2375, 0.2113, 0.2649, 0.2113, 0.2939, 0.2113, 0.2661, 0.2113, 0.2649, 0.2113, 0.2918, 0.2113, 0.3201, 0.2113, 0.2939, 0.2113, 0.2918, 0.2113, 0.3177, 0.2113, 0.3445, 0.2113, 0.3201, 0.2113, 0.3177, 0.2113, 0.3424, 0.2113, 0.3906, 0.2113, 0.3653, 0.2113, 0.3663, 0.2113, 0.3898, 0.2113, 0.4136, 0.2113, 0.3906, 0.2113, 0.3898, 0.2113, 0.4132, 0.2113, 0.4343, 0.2113, 0.4136, 0.2113, 0.4132, 0.2113, 0.4366, 0.2113, 0.3653, 0.2113, 0.3445, 0.2113, 0.3424, 0.2113, 0.3663])
me_porkpie_highpoly.update()

# ---- objects
ob_porkpie_highpoly = bpy.data.objects.new('PorkPie_HIGHPOLY', me_porkpie_highpoly)

# ---- transforms, parenting, visibility, modifiers, constraints
ob_porkpie_highpoly.location = (0.0, 0.0, 0.0)
_m = ob_porkpie_highpoly.modifiers.new('Bevel', 'BEVEL')
_m.width = 0.001
_m.width_pct = 0.001
_m.limit_method = 'WEIGHT'
_m.offset_type = 'WIDTH'
_m = ob_porkpie_highpoly.modifiers.new('Subdivision', 'SUBSURF')
_m.levels = 3
_m.render_levels = 3

# ---- collection membership
scene.collection.objects.link(ob_porkpie_highpoly)

# ---- scene / render settings (as saved in the file)
scene.frame_start = 1; scene.frame_end = 250; scene.frame_set(1)
scene.render.engine = 'BLENDER_EEVEE_NEXT'
scene.eevee.ray_tracing_options.trace_max_roughness = 0.0
bpy.context.view_layer.update()

# ---- added for rendering (the .blend has no active camera and no usable light): camera, sun
cam_auto = bpy.data.cameras.new('AutoCamera')
cam_auto.lens = 50.0
cam_auto.sensor_width = 36.0
cam_auto.clip_end = 1000.0
ob_auto_camera = bpy.data.objects.new('AutoCamera', cam_auto)
scene.collection.objects.link(ob_auto_camera)
ob_auto_camera.location = (0.351597, -0.421916, 0.328382)
ob_auto_camera.rotation_euler = (1.09748, -7.21219e-08, 0.694738)
scene.camera = ob_auto_camera
light_auto_sun = bpy.data.lights.new('AutoSun', 'SUN')
light_auto_sun.energy = 3.0
light_auto_sun.angle = 0.0523599
ob_auto_sun = bpy.data.objects.new('AutoSun', light_auto_sun)
scene.collection.objects.link(ob_auto_sun)
ob_auto_sun.rotation_euler = (0.872665, 0.174533, 0.523599)
bpy.context.view_layer.update()
